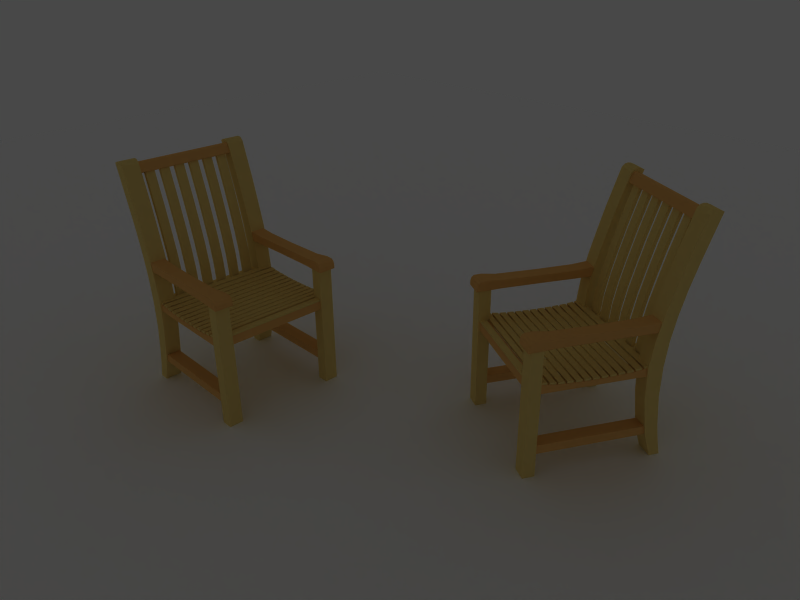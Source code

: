 # Source: silla_teca.blend  (saved by Blender 2.43.0; exported with 4.5.12 LTS)
import bpy
from mathutils import Matrix  # noqa: F401  (used for matrix-valued properties, if any)

bpy.ops.wm.read_factory_settings(use_empty=True)
scene = bpy.context.scene
scene.name = 'Scene'

# ---- collections
col_collection_1 = bpy.data.collections.new('Collection 1'); scene.collection.children.link(col_collection_1)

# ---- materials (node trees are filled in below, after node groups)
mat_theca = bpy.data.materials.new('theca')
mat_theca.alpha_threshold = 0.0
mat_theca.diffuse_color = (0.9473, 0.8142, 0.4302, 1.0)
mat_theca.roughness = 0.5
mat_theca.specular_intensity = 0.0
mat_theca.line_color = (0.0, 0.0, 0.0, 1.0)
mat_theca2 = bpy.data.materials.new('theca2')
mat_theca2.alpha_threshold = 0.0
mat_theca2.diffuse_color = (0.9545, 0.6885, 0.337, 1.0)
mat_theca2.roughness = 0.5
mat_theca2.specular_intensity = 0.0
mat_theca2.line_color = (0.0, 0.0, 0.0, 1.0)
mat_emit = bpy.data.materials.new('emit')
mat_emit.alpha_threshold = 0.0
mat_emit.diffuse_color = (1.0, 1.0, 1.0, 1.0)
mat_emit.roughness = 0.5
mat_emit.line_color = (0.0, 0.0, 0.0, 1.0)
mat_floor = bpy.data.materials.new('floor')
mat_floor.alpha_threshold = 0.0
mat_floor.diffuse_color = (1.0, 1.0, 1.0, 1.0)
mat_floor.roughness = 0.5
mat_floor.specular_intensity = 0.0
mat_floor.line_color = (0.0, 0.0, 0.0, 1.0)

# ---- node groups
ng_auto_smooth = bpy.data.node_groups.new('Auto Smooth', 'GeometryNodeTree')
_s = ng_auto_smooth.interface.new_socket(name='Geometry', in_out='OUTPUT', socket_type='NodeSocketGeometry')
_s = ng_auto_smooth.interface.new_socket(name='Geometry', in_out='INPUT', socket_type='NodeSocketGeometry')
_s = ng_auto_smooth.interface.new_socket(name='Angle', in_out='INPUT', socket_type='NodeSocketFloat')
_s.subtype = 'ANGLE'
_s.min_value = 0.0
_s.max_value = 3.142
ng_auto_smooth.is_modifier = True
_N = ng_auto_smooth.nodes; _L = ng_auto_smooth.links
n0 = _N.new('NodeGroupOutput'); n0.name = 'Group Output'; n0.location = (480, -100)
n1 = _N.new('NodeGroupInput'); n1.name = 'Group Input'; n1.location = (-420, -300)
n2 = _N.new('NodeGroupInput'); n2.name = 'Group Input.001'; n2.location = (-60, -100)
n3 = _N.new('GeometryNodeSetShadeSmooth'); n3.name = 'Set Shade Smooth'; n3.location = (120, -100)
n3.domain = 'EDGE'
n4 = _N.new('GeometryNodeSetShadeSmooth'); n4.name = 'Set Shade Smooth.001'; n4.location = (300, -100)
n5 = _N.new('GeometryNodeInputMeshEdgeAngle'); n5.name = 'Edge Angle'; n5.location = (-420, -220)
n6 = _N.new('GeometryNodeInputEdgeSmooth'); n6.name = 'Is Edge Smooth'; n6.location = (-60, -160)
n7 = _N.new('GeometryNodeInputShadeSmooth'); n7.name = 'Is Face Smooth'; n7.location = (-240, -340)
n8 = _N.new('FunctionNodeBooleanMath'); n8.name = 'Boolean Math'; n8.location = (-60, -220)
n9 = _N.new('FunctionNodeCompare'); n9.name = 'Compare'; n9.location = (-240, -180)
n9.operation = 'LESS_EQUAL'
_L.new(n5.outputs[0], n9.inputs[0])
_L.new(n4.outputs[0], n0.inputs[0])
_L.new(n1.outputs[1], n9.inputs[1])
_L.new(n9.outputs[0], n8.inputs[0])
_L.new(n7.outputs[0], n8.inputs[1])
_L.new(n2.outputs[0], n3.inputs[0])
_L.new(n6.outputs[0], n3.inputs[1])
_L.new(n3.outputs[0], n4.inputs[0])
_L.new(n8.outputs[0], n3.inputs[2])
n0.is_active_output = True

# ---- material node trees

# ---- world
world_world = bpy.data.worlds.new('World'); scene.world = world_world
world_world.color = (0.2827, 0.2827, 0.2827)
world_world.use_sun_shadow = False
world_world.sun_shadow_jitter_overblur = 0.0
world_world.cycles.sampling_method = 'MANUAL'
world_world.cycles.sample_map_resolution = 256

# ---- cameras
cam_camera = bpy.data.cameras.new('Camera')
cam_camera.passepartout_alpha = 0.2
cam_camera.clip_end = 100.0
cam_camera.lens = 35.0
cam_camera.ortho_scale = 7.314
cam_camera.show_passepartout = False
cam_camera.show_safe_areas = True
cam_camera.dof.focus_distance = 0.0
cam_camera.dof.aperture_fstop = 128.0

# ---- meshes
me_cube_008 = bpy.data.meshes.new('Cube.008')
me_cube_008.from_pydata([(0.1063, 0.4425, 0.2434), (0.1063, 0.4425, 0.2365), (0.08403, 0.4425, 0.2365), (0.08403, 0.4425, 0.2434), (0.1063, -0.02655, 0.2434), (0.1063, -0.02655, 0.2365), (0.08403, -0.02655, 0.2365), (0.08403, -0.02655, 0.2434), (0.04414, 0.4425, 0.2393), (0.04506, 0.4425, 0.2324), (0.02301, 0.4425, 0.2295), (0.02208, 0.4425, 0.2363), (0.04414, -0.02655, 0.2393), (0.04506, -0.02655, 0.2324), (0.02301, -0.02655, 0.2295), (0.02208, -0.02655, 0.2363), (-0.01344, 0.4425, 0.2337), (-0.0131, 0.4425, 0.2268), (-0.03533, 0.4425, 0.2257), (-0.03567, 0.4425, 0.2326), (-0.01344, -0.02655, 0.2337), (-0.0131, -0.02655, 0.2268), (-0.03533, -0.02655, 0.2257), (-0.03567, -0.02655, 0.2326), (-0.07023, 0.4425, 0.2315), (-0.07016, 0.4425, 0.2246), (-0.09241, 0.4425, 0.2244), (-0.09248, 0.4425, 0.2313), (-0.07023, -0.02655, 0.2315), (-0.07016, -0.02655, 0.2246), (-0.09241, -0.02655, 0.2244), (-0.09248, -0.02655, 0.2313), (-0.1271, 0.4425, 0.2312), (-0.1272, 0.4425, 0.2242), (-0.1494, 0.4425, 0.2245), (-0.1493, 0.4425, 0.2314), (-0.1271, -0.02655, 0.2312), (-0.1272, -0.02655, 0.2242), (-0.1494, -0.02655, 0.2245), (-0.1493, -0.02655, 0.2314), (-0.1839, 0.4425, 0.2325), (-0.1842, 0.4425, 0.2256), (-0.2065, 0.4425, 0.2267), (-0.2061, 0.4425, 0.2336), (-0.1839, -0.02655, 0.2325), (-0.1842, -0.02655, 0.2256), (-0.2065, -0.02655, 0.2267), (-0.2061, -0.02655, 0.2336), (-0.2406, 0.4425, 0.2361), (-0.2416, 0.4425, 0.2292), (-0.2636, 0.4425, 0.2321), (-0.2627, 0.4425, 0.239), (-0.2406, -0.02655, 0.2361), (-0.2416, -0.02655, 0.2292), (-0.2636, -0.02655, 0.2321), (-0.2627, -0.02655, 0.239), (0.01552, 0.4425, 0.2353), (0.01589, 0.4425, 0.2284), (-0.006328, 0.4425, 0.2272), (-0.006703, 0.4425, 0.2341), (0.01552, -0.02655, 0.2353), (0.01589, -0.02655, 0.2284), (-0.006328, -0.02655, 0.2272), (-0.006703, -0.02655, 0.2341), (-0.04178, 0.4425, 0.232), (-0.04167, 0.4425, 0.2251), (-0.06392, 0.4425, 0.2247), (-0.06404, 0.4425, 0.2317), (-0.04178, -0.02655, 0.232), (-0.04167, -0.02655, 0.2251), (-0.06392, -0.02655, 0.2247), (-0.06404, -0.02655, 0.2317), (-0.09866, 0.4425, 0.231), (-0.09866, 0.4425, 0.224), (-0.1209, 0.4425, 0.224), (-0.1209, 0.4425, 0.231), (-0.09866, -0.02655, 0.231), (-0.09866, -0.02655, 0.224), (-0.1209, -0.02655, 0.224), (-0.1209, -0.02655, 0.231), (-0.1555, 0.4425, 0.2315), (-0.1557, 0.4425, 0.2246), (-0.1779, 0.4425, 0.2251), (-0.1778, 0.4425, 0.2321), (-0.1555, -0.02655, 0.2315), (-0.1557, -0.02655, 0.2246), (-0.1779, -0.02655, 0.2251), (-0.1778, -0.02655, 0.2321), (-0.2124, 0.4425, 0.2339), (-0.2127, 0.4425, 0.227), (-0.235, 0.4425, 0.2281), (-0.2346, 0.4425, 0.2351), (-0.2124, -0.02655, 0.2339), (-0.2127, -0.02655, 0.227), (-0.235, -0.02655, 0.2281), (-0.2346, -0.02655, 0.2351), (0.07313, 0.4425, 0.2433), (0.07404, 0.4425, 0.2364), (0.05197, 0.4425, 0.2335), (0.05107, 0.4425, 0.2404), (0.07313, -0.02655, 0.2433), (0.07404, -0.02655, 0.2364), (0.05197, -0.02655, 0.2335), (0.05107, -0.02655, 0.2404), (-0.2691, 0.4425, 0.2399), (-0.27, 0.4425, 0.233), (-0.2921, 0.4425, 0.2359), (-0.2912, 0.4425, 0.2428), (-0.2691, -0.02655, 0.2399), (-0.27, -0.02655, 0.233), (-0.2921, -0.02655, 0.2359), (-0.2912, -0.02655, 0.2428), (-0.3107, 0.02298, 0.3919), (-0.3107, -0.02993, 0.3919), (0.1251, -0.03508, 0.372), (0.1251, 0.02813, 0.372), (-0.3073, 0.0229, 0.3554), (-0.3073, -0.02985, 0.3554), (0.1251, -0.03508, 0.3554), (0.1251, 0.02813, 0.3554), (-0.2455, 0.02192, 0.3866), (-0.1096, 0.02126, 0.3856), (0.03804, 0.02273, 0.3866), (0.08914, 0.02661, 0.3919), (0.1126, 0.02739, 0.3902), (0.121, 0.02783, 0.3843), (-0.2455, -0.02887, 0.3866), (-0.1096, -0.0282, 0.3856), (0.03804, -0.02968, 0.3866), (0.08914, -0.03355, 0.3919), (0.1126, -0.03434, 0.3902), (0.121, -0.03478, 0.3843), (-0.2455, 0.02192, 0.3554), (-0.1096, 0.02126, 0.3554), (0.03804, 0.02273, 0.3554), (0.08914, 0.02661, 0.3554), (0.1126, 0.02739, 0.3554), (0.121, 0.02783, 0.3554), (-0.2455, -0.02887, 0.3554), (-0.1096, -0.0282, 0.3554), (0.03804, -0.02968, 0.3554), (0.08914, -0.03355, 0.3554), (0.1126, -0.03434, 0.3554), (0.121, -0.03478, 0.3554), (0.1129, 0.02234, 0.3584), (0.1129, 0.02234, -0.1013), (0.07121, 0.02234, -0.1013), (0.07121, 0.02234, 0.3584), (0.1129, -0.02929, 0.3584), (0.1129, -0.02929, -0.1013), (0.07121, -0.02929, -0.1013), (0.07121, -0.02929, 0.3584), (-0.2927, 0.0207, 0.2359), (-0.2927, -0.02765, 0.2359), (0.07317, -0.02765, 0.2359), (0.07317, 0.0207, 0.2359), (-0.2927, 0.0207, 0.2047), (-0.2927, -0.02765, 0.2047), (0.07317, -0.02765, 0.2047), (0.07317, 0.0207, 0.2047), (-0.2318, 0.0207, 0.2278), (-0.1708, 0.0207, 0.2247), (-0.1098, 0.0207, 0.2238), (-0.0488, 0.0207, 0.2247), (0.01218, 0.0207, 0.2278), (-0.2318, -0.02765, 0.2278), (-0.1708, -0.02765, 0.2247), (-0.1098, -0.02765, 0.2238), (-0.0488, -0.02765, 0.2247), (0.01218, -0.02765, 0.2278), (-0.2318, 0.0207, 0.2047), (-0.1708, 0.0207, 0.2047), (-0.1098, 0.0207, 0.2047), (-0.0488, 0.0207, 0.2047), (0.01218, 0.0207, 0.2047), (-0.2318, -0.02765, 0.2047), (-0.1708, -0.02765, 0.2047), (-0.1098, -0.02765, 0.2047), (-0.0488, -0.02765, 0.2047), (0.01218, -0.02765, 0.2047), (-0.3038, 0.0207, 0.01557), (-0.3038, -0.02765, 0.01557), (0.07317, -0.02765, 0.01557), (0.07317, 0.0207, 0.01557), (-0.3038, 0.0207, -0.01557), (-0.3038, -0.02765, -0.01557), (0.07317, -0.02765, -0.01557), (0.07317, 0.0207, -0.01557), (-0.3043, -0.03291, -0.01637), (-0.3043, 0.02596, -0.01637), (-0.2991, -0.03271, 0.01499), (-0.2991, 0.02576, 0.01499), (-0.3444, 0.02576, 0.01618), (-0.3444, -0.03271, 0.01618), (-0.3492, 0.02596, -0.01462), (-0.3492, -0.03291, -0.01462), (-0.3659, -0.03345, -0.1013), (-0.3659, 0.0265, -0.1013), (-0.3302, 0.0265, -0.1013), (-0.3302, -0.03345, -0.1013), (-0.3573, 0.02624, -0.05906), (-0.3573, -0.03319, -0.05906), (-0.3177, -0.03319, -0.06163), (-0.3177, 0.02624, -0.06163), (-0.3325, -0.03271, 0.233), (-0.3325, 0.02576, 0.233), (-0.2797, 0.02576, 0.2354), (-0.2797, -0.03271, 0.2354), (-0.2905, -0.03329, 0.327), (-0.2905, 0.02634, 0.327), (-0.34, 0.02634, 0.3232), (-0.34, -0.03329, 0.3232), (-0.3744, -0.03439, 0.4924), (-0.3744, 0.02744, 0.4924), (-0.3324, 0.02746, 0.4994), (-0.3324, -0.0344, 0.4994), (-0.4014, -0.03527, 0.7207), (-0.4014, 0.02832, 0.7207), (-0.4402, 0.02832, 0.7052), (-0.4402, -0.03527, 0.7052), (-0.309, 0.0269, 0.4132), (-0.309, -0.03385, 0.4132), (-0.3544, 0.02689, 0.4081), (-0.3544, -0.03383, 0.4081), (-0.3584, 0.02805, 0.5882), (-0.3584, -0.035, 0.5882), (-0.3997, 0.02803, 0.5796), (-0.3997, -0.03498, 0.5796), (-0.4444, -0.03527, 0.7175), (-0.4444, 0.02832, 0.7175), (-0.4116, 0.02832, 0.7309), (-0.4116, -0.03527, 0.7309), (-0.4224, -0.03527, 0.7335), (-0.4224, 0.02832, 0.7335), (-0.4463, 0.02832, 0.7229), (-0.4463, -0.03527, 0.7229), (-0.4473, -0.03527, 0.7259), (-0.4473, 0.02832, 0.7259), (-0.4334, 0.02832, 0.7322), (-0.4334, -0.03527, 0.7322), (-0.3334, -0.03202, 0.1246), (-0.3334, 0.02507, 0.1246), (-0.2838, -0.03202, 0.1252), (-0.2838, 0.02507, 0.1252), (0.1212, -0.03674, 0.3576), (0.1127, -0.03624, 0.3576), (0.08927, -0.03535, 0.3576), (0.03815, -0.03098, 0.3576), (-0.1096, -0.0293, 0.3576), (-0.2456, -0.03005, 0.3576), (0.1212, 0.02979, 0.3576), (0.1127, 0.02929, 0.3576), (0.08927, 0.0284, 0.3576), (0.03815, 0.02403, 0.3576), (-0.1096, 0.02235, 0.3576), (-0.2456, 0.02311, 0.3576), (0.1194, -0.03662, 0.383), (0.112, -0.03618, 0.3882), (0.08931, -0.03535, 0.3897), (0.03827, -0.03098, 0.3844), (-0.1096, -0.0293, 0.3834), (-0.2457, -0.03005, 0.3844), (0.1194, 0.02967, 0.383), (0.112, 0.02923, 0.3882), (0.08931, 0.0284, 0.3897), (0.03827, 0.02403, 0.3844), (-0.1096, 0.02235, 0.3834), (-0.2457, 0.02311, 0.3844), (0.1234, 0.03046, 0.3572), (0.1234, -0.03741, 0.3572), (-0.3056, -0.03159, 0.3573), (-0.3056, 0.02464, 0.3573), (0.1224, 0.03084, 0.3716), (0.1224, -0.03779, 0.3716), (-0.309, -0.03152, 0.3902), (-0.309, 0.02457, 0.3902), (-0.309, 0.3914, 0.3902), (-0.309, 0.4475, 0.3902), (0.1224, 0.4537, 0.3716), (0.1224, 0.3851, 0.3716), (-0.3056, 0.3913, 0.3573), (-0.3056, 0.4475, 0.3573), (0.1234, 0.4534, 0.3572), (0.1234, 0.3855, 0.3572), (-0.2457, 0.3928, 0.3844), (-0.1096, 0.3936, 0.3834), (0.03827, 0.3919, 0.3844), (0.08931, 0.3875, 0.3897), (0.112, 0.3867, 0.3882), (0.1194, 0.3863, 0.383), (-0.2457, 0.446, 0.3844), (-0.1096, 0.4452, 0.3834), (0.03827, 0.4469, 0.3844), (0.08931, 0.4513, 0.3897), (0.112, 0.4521, 0.3882), (0.1194, 0.4526, 0.383), (-0.2456, 0.3928, 0.3576), (-0.1096, 0.3936, 0.3576), (0.03815, 0.3919, 0.3576), (0.08927, 0.3875, 0.3576), (0.1127, 0.3867, 0.3576), (0.1212, 0.3862, 0.3576), (-0.2456, 0.446, 0.3576), (-0.1096, 0.4452, 0.3576), (0.03815, 0.4469, 0.3576), (0.08927, 0.4513, 0.3576), (0.1127, 0.4522, 0.3576), (0.1212, 0.4527, 0.3576), (-0.2838, 0.3909, 0.1252), (-0.2838, 0.448, 0.1252), (-0.3334, 0.3909, 0.1246), (-0.3334, 0.448, 0.1246), (-0.4334, 0.4512, 0.7322), (-0.4334, 0.3876, 0.7322), (-0.4473, 0.3876, 0.7259), (-0.4473, 0.4512, 0.7259), (-0.4463, 0.4512, 0.7229), (-0.4463, 0.3876, 0.7229), (-0.4224, 0.3876, 0.7335), (-0.4224, 0.4512, 0.7335), (-0.4116, 0.4512, 0.7309), (-0.4116, 0.3876, 0.7309), (-0.4444, 0.3876, 0.7175), (-0.4444, 0.4512, 0.7175), (-0.3997, 0.4509, 0.5796), (-0.3997, 0.3879, 0.5796), (-0.3584, 0.4509, 0.5882), (-0.3584, 0.3879, 0.5882), (-0.3544, 0.4498, 0.4081), (-0.3544, 0.3891, 0.4081), (-0.309, 0.4498, 0.4132), (-0.309, 0.389, 0.4132), (-0.4402, 0.4512, 0.7052), (-0.4402, 0.3876, 0.7052), (-0.4014, 0.3876, 0.7207), (-0.4014, 0.4512, 0.7207), (-0.3324, 0.4503, 0.4994), (-0.3324, 0.3885, 0.4994), (-0.3744, 0.3885, 0.4924), (-0.3744, 0.4503, 0.4924), (-0.34, 0.4492, 0.3232), (-0.34, 0.3896, 0.3232), (-0.2905, 0.3896, 0.327), (-0.2905, 0.4492, 0.327), (-0.2797, 0.4486, 0.2354), (-0.2797, 0.3902, 0.2354), (-0.3325, 0.3902, 0.233), (-0.3325, 0.4486, 0.233), (-0.3177, 0.3897, -0.06163), (-0.3177, 0.4491, -0.06163), (-0.3573, 0.4491, -0.05906), (-0.3573, 0.3897, -0.05906), (-0.3302, 0.4494, -0.1013), (-0.3302, 0.3894, -0.1013), (-0.3659, 0.3894, -0.1013), (-0.3659, 0.4494, -0.1013), (-0.3492, 0.4488, -0.01462), (-0.3492, 0.39, -0.01462), (-0.3444, 0.4486, 0.01618), (-0.3444, 0.3902, 0.01618), (-0.2991, 0.3902, 0.01499), (-0.2991, 0.4487, 0.01499), (-0.3043, 0.39, -0.01637), (-0.3043, 0.4488, -0.01637), (0.07317, 0.3952, -0.01557), (0.07317, 0.4436, -0.01557), (-0.3038, 0.4436, -0.01557), (-0.3038, 0.3952, -0.01557), (0.07317, 0.3952, 0.01557), (0.07317, 0.4436, 0.01557), (-0.3038, 0.4436, 0.01557), (-0.3038, 0.3952, 0.01557), (0.01218, 0.4436, 0.2047), (-0.0488, 0.4436, 0.2047), (-0.1098, 0.4436, 0.2047), (-0.1708, 0.4436, 0.2047), (-0.2318, 0.4436, 0.2047), (0.01218, 0.3952, 0.2047), (-0.0488, 0.3952, 0.2047), (-0.1098, 0.3952, 0.2047), (-0.1708, 0.3952, 0.2047), (-0.2318, 0.3952, 0.2047), (0.01218, 0.4436, 0.2278), (-0.0488, 0.4436, 0.2247), (-0.1098, 0.4436, 0.2238), (-0.1708, 0.4436, 0.2247), (-0.2318, 0.4436, 0.2278), (0.01218, 0.3952, 0.2278), (-0.0488, 0.3952, 0.2247), (-0.1098, 0.3952, 0.2238), (-0.1708, 0.3952, 0.2247), (-0.2318, 0.3952, 0.2278), (0.07317, 0.3952, 0.2047), (0.07317, 0.4436, 0.2047), (-0.2927, 0.4436, 0.2047), (-0.2927, 0.3952, 0.2047), (0.07317, 0.3952, 0.2359), (0.07317, 0.4436, 0.2359), (-0.2927, 0.4436, 0.2359), (-0.2927, 0.3952, 0.2359), (0.07121, 0.4452, 0.3584), (0.07121, 0.4452, -0.1013), (0.1129, 0.4452, -0.1013), (0.1129, 0.4452, 0.3584), (0.07121, 0.3936, 0.3584), (0.07121, 0.3936, -0.1013), (0.1129, 0.3936, -0.1013), (0.1129, 0.3936, 0.3584), (0.121, 0.4507, 0.3554), (0.1126, 0.4503, 0.3554), (0.08914, 0.4495, 0.3554), (0.03804, 0.4456, 0.3554), (-0.1096, 0.4441, 0.3554), (-0.2455, 0.4448, 0.3554), (0.121, 0.3881, 0.3554), (0.1126, 0.3886, 0.3554), (0.08914, 0.3893, 0.3554), (0.03804, 0.3932, 0.3554), (-0.1096, 0.3947, 0.3554), (-0.2455, 0.394, 0.3554), (0.121, 0.4507, 0.3843), (0.1126, 0.4503, 0.3902), (0.08914, 0.4495, 0.3919), (0.03804, 0.4456, 0.3866), (-0.1096, 0.4441, 0.3856), (-0.2455, 0.4448, 0.3866), (0.121, 0.3881, 0.3843), (0.1126, 0.3886, 0.3902), (0.08914, 0.3893, 0.3919), (0.03804, 0.3932, 0.3866), (-0.1096, 0.3947, 0.3856), (-0.2455, 0.394, 0.3866), (0.1251, 0.3878, 0.3554), (0.1251, 0.451, 0.3554), (-0.3073, 0.4458, 0.3554), (-0.3073, 0.393, 0.3554), (0.1251, 0.3878, 0.372), (0.1251, 0.451, 0.372), (-0.3107, 0.4459, 0.3919), (-0.3107, 0.393, 0.3919), (0.07449, 0.3999, 0.2359), (0.07449, 0.3999, 0.2041), (0.07449, 0.01603, 0.2041), (0.07449, 0.01603, 0.2359), (0.1062, 0.3999, 0.2359), (0.1062, 0.3999, 0.2041), (0.1062, 0.01603, 0.2041), (0.1062, 0.01603, 0.2359), (-0.2937, 0.01603, 0.2359), (-0.2937, 0.01603, 0.2041), (-0.2937, 0.3999, 0.2041), (-0.2937, 0.3999, 0.2359), (-0.3254, 0.01603, 0.2359), (-0.3254, 0.01603, 0.2041), (-0.3254, 0.3999, 0.2041), (-0.3254, 0.3999, 0.2359), (-0.4359, 0.3999, 0.7065), (-0.4252, 0.3999, 0.6767), (-0.4252, 0.01603, 0.6767), (-0.4359, 0.01603, 0.7065), (-0.4061, 0.3999, 0.7173), (-0.3953, 0.3999, 0.6875), (-0.3953, 0.01603, 0.6875), (-0.4061, 0.01603, 0.7173), (-0.41, 0.01603, 0.721), (-0.41, 0.3999, 0.721), (-0.4353, 0.01603, 0.7119), (-0.4353, 0.3999, 0.7119), (-0.433, 0.3999, 0.7155), (-0.433, 0.01603, 0.7155), (-0.4141, 0.3999, 0.7223), (-0.4141, 0.01603, 0.7223), (-0.4184, 0.01603, 0.7222), (-0.4184, 0.3999, 0.7222), (-0.4296, 0.01603, 0.7181), (-0.4296, 0.3999, 0.7181), (-0.3657, 0.04721, 0.5638), (-0.3227, 0.04721, 0.3989), (-0.4035, 0.04721, 0.6888), (-0.343, 0.04721, 0.4801), (-0.307, 0.04721, 0.3176), (-0.2986, 0.04721, 0.2315), (-0.3791, 0.04721, 0.5625), (-0.4169, 0.04721, 0.6874), (-0.3564, 0.04721, 0.4787), (-0.3361, 0.04721, 0.3975), (-0.3204, 0.04721, 0.3163), (-0.312, 0.04721, 0.2302), (-0.312, 0.08197, 0.2302), (-0.3204, 0.08197, 0.3163), (-0.3361, 0.08197, 0.3975), (-0.3564, 0.08197, 0.4787), (-0.4169, 0.08197, 0.6874), (-0.3791, 0.08197, 0.5625), (-0.2986, 0.08197, 0.2315), (-0.307, 0.08197, 0.3176), (-0.343, 0.08197, 0.4801), (-0.4035, 0.08197, 0.6888), (-0.3227, 0.08197, 0.3989), (-0.3657, 0.08197, 0.5638), (-0.3657, 0.1397, 0.5638), (-0.3227, 0.1397, 0.3989), (-0.4035, 0.1397, 0.6888), (-0.343, 0.1397, 0.4801), (-0.307, 0.1397, 0.3176), (-0.2986, 0.1397, 0.2315), (-0.3791, 0.1397, 0.5625), (-0.4169, 0.1397, 0.6874), (-0.3564, 0.1397, 0.4787), (-0.3361, 0.1397, 0.3975), (-0.3204, 0.1397, 0.3163), (-0.312, 0.1397, 0.2302), (-0.312, 0.1049, 0.2302), (-0.3204, 0.1049, 0.3163), (-0.3361, 0.1049, 0.3975), (-0.3564, 0.1049, 0.4787), (-0.4169, 0.1049, 0.6874), (-0.3791, 0.1049, 0.5625), (-0.2986, 0.1049, 0.2315), (-0.307, 0.1049, 0.3176), (-0.343, 0.1049, 0.4801), (-0.4035, 0.1049, 0.6888), (-0.3227, 0.1049, 0.3989), (-0.3657, 0.1049, 0.5638), (-0.3657, 0.1626, 0.5638), (-0.3227, 0.1626, 0.3989), (-0.4035, 0.1626, 0.6888), (-0.343, 0.1626, 0.4801), (-0.307, 0.1626, 0.3176), (-0.2986, 0.1626, 0.2315), (-0.3791, 0.1626, 0.5625), (-0.4169, 0.1626, 0.6874), (-0.3564, 0.1626, 0.4787), (-0.3361, 0.1626, 0.3975), (-0.3204, 0.1626, 0.3163), (-0.312, 0.1626, 0.2302), (-0.312, 0.1974, 0.2302), (-0.3204, 0.1974, 0.3163), (-0.3361, 0.1974, 0.3975), (-0.3564, 0.1974, 0.4787), (-0.4169, 0.1974, 0.6874), (-0.3791, 0.1974, 0.5625), (-0.2986, 0.1974, 0.2315), (-0.307, 0.1974, 0.3176), (-0.343, 0.1974, 0.4801), (-0.4035, 0.1974, 0.6888), (-0.3227, 0.1974, 0.3989), (-0.3657, 0.1974, 0.5638), (-0.3657, 0.2551, 0.5638), (-0.3227, 0.2551, 0.3989), (-0.4035, 0.2551, 0.6888), (-0.343, 0.2551, 0.4801), (-0.307, 0.2551, 0.3176), (-0.2986, 0.2551, 0.2315), (-0.3791, 0.2551, 0.5625), (-0.4169, 0.2551, 0.6874), (-0.3564, 0.2551, 0.4787), (-0.3361, 0.2551, 0.3975), (-0.3204, 0.2551, 0.3163), (-0.312, 0.2551, 0.2302), (-0.312, 0.2204, 0.2302), (-0.3204, 0.2204, 0.3163), (-0.3361, 0.2204, 0.3975), (-0.3564, 0.2204, 0.4787), (-0.4169, 0.2204, 0.6874), (-0.3791, 0.2204, 0.5625), (-0.2986, 0.2204, 0.2315), (-0.307, 0.2204, 0.3176), (-0.343, 0.2204, 0.4801), (-0.4035, 0.2204, 0.6888), (-0.3227, 0.2204, 0.3989), (-0.3657, 0.2204, 0.5638), (-0.3657, 0.2781, 0.5638), (-0.3227, 0.2781, 0.3989), (-0.4035, 0.2781, 0.6888), (-0.343, 0.2781, 0.4801), (-0.307, 0.2781, 0.3176), (-0.2986, 0.2781, 0.2315), (-0.3791, 0.2781, 0.5625), (-0.4169, 0.2781, 0.6874), (-0.3564, 0.2781, 0.4787), (-0.3361, 0.2781, 0.3975), (-0.3204, 0.2781, 0.3163), (-0.312, 0.2781, 0.2302), (-0.312, 0.3128, 0.2302), (-0.3204, 0.3128, 0.3163), (-0.3361, 0.3128, 0.3975), (-0.3564, 0.3128, 0.4787), (-0.4169, 0.3128, 0.6874), (-0.3791, 0.3128, 0.5625), (-0.2986, 0.3128, 0.2315), (-0.307, 0.3128, 0.3176), (-0.343, 0.3128, 0.4801), (-0.4035, 0.3128, 0.6888), (-0.3227, 0.3128, 0.3989), (-0.3657, 0.3128, 0.5638), (-0.3657, 0.3706, 0.5638), (-0.3227, 0.3706, 0.3989), (-0.4035, 0.3706, 0.6888), (-0.343, 0.3706, 0.4801), (-0.307, 0.3706, 0.3176), (-0.2986, 0.3706, 0.2315), (-0.3791, 0.3706, 0.5625), (-0.4169, 0.3706, 0.6874), (-0.3564, 0.3706, 0.4787), (-0.3361, 0.3706, 0.3975), (-0.3204, 0.3706, 0.3163), (-0.312, 0.3706, 0.2302), (-0.312, 0.3358, 0.2302), (-0.3204, 0.3358, 0.3163), (-0.3361, 0.3358, 0.3975), (-0.3564, 0.3358, 0.4787), (-0.4169, 0.3358, 0.6874), (-0.3791, 0.3358, 0.5625), (-0.2986, 0.3358, 0.2315), (-0.307, 0.3358, 0.3176), (-0.343, 0.3358, 0.4801), (-0.4035, 0.3358, 0.6888), (-0.3227, 0.3358, 0.3989), (-0.3657, 0.3358, 0.5638)], [], [(0, 1, 2, 3), (4, 7, 6, 5), (0, 4, 5, 1), (1, 5, 6, 2), (2, 6, 7, 3), (4, 0, 3, 7), (8, 9, 10, 11), (12, 15, 14, 13), (8, 12, 13, 9), (9, 13, 14, 10), (10, 14, 15, 11), (12, 8, 11, 15), (16, 17, 18, 19), (20, 23, 22, 21), (16, 20, 21, 17), (17, 21, 22, 18), (18, 22, 23, 19), (20, 16, 19, 23), (24, 25, 26, 27), (28, 31, 30, 29), (24, 28, 29, 25), (25, 29, 30, 26), (26, 30, 31, 27), (28, 24, 27, 31), (32, 33, 34, 35), (36, 39, 38, 37), (32, 36, 37, 33), (33, 37, 38, 34), (34, 38, 39, 35), (36, 32, 35, 39), (40, 41, 42, 43), (44, 47, 46, 45), (40, 44, 45, 41), (41, 45, 46, 42), (42, 46, 47, 43), (44, 40, 43, 47), (48, 49, 50, 51), (52, 55, 54, 53), (48, 52, 53, 49), (49, 53, 54, 50), (50, 54, 55, 51), (52, 48, 51, 55), (56, 57, 58, 59), (60, 63, 62, 61), (56, 60, 61, 57), (57, 61, 62, 58), (58, 62, 63, 59), (60, 56, 59, 63), (64, 65, 66, 67), (68, 71, 70, 69), (64, 68, 69, 65), (65, 69, 70, 66), (66, 70, 71, 67), (68, 64, 67, 71), (72, 73, 74, 75), (76, 79, 78, 77), (72, 76, 77, 73), (73, 77, 78, 74), (74, 78, 79, 75), (76, 72, 75, 79), (80, 81, 82, 83), (84, 87, 86, 85), (80, 84, 85, 81), (81, 85, 86, 82), (82, 86, 87, 83), (84, 80, 83, 87), (88, 89, 90, 91), (92, 95, 94, 93), (88, 92, 93, 89), (89, 93, 94, 90), (90, 94, 95, 91), (92, 88, 91, 95), (96, 97, 98, 99), (100, 103, 102, 101), (96, 100, 101, 97), (97, 101, 102, 98), (98, 102, 103, 99), (100, 96, 99, 103), (104, 105, 106, 107), (108, 111, 110, 109), (104, 108, 109, 105), (105, 109, 110, 106), (106, 110, 111, 107), (108, 104, 107, 111), (144, 145, 146, 147), (148, 151, 150, 149), (144, 148, 149, 145), (145, 149, 150, 146), (146, 150, 151, 147), (148, 144, 147, 151), (159, 155, 154, 158), (152, 160, 170, 156), (160, 161, 171, 170), (161, 162, 172, 171), (162, 163, 173, 172), (163, 164, 174, 173), (164, 155, 159, 174), (154, 169, 179, 158), (169, 168, 178, 179), (168, 167, 177, 178), (167, 166, 176, 177), (166, 165, 175, 176), (165, 153, 157, 175), (155, 164, 169, 154), (164, 163, 168, 169), (163, 162, 167, 168), (162, 161, 166, 167), (161, 160, 165, 166), (160, 152, 153, 165), (156, 170, 175, 157), (170, 171, 176, 175), (171, 172, 177, 176), (172, 173, 178, 177), (173, 174, 179, 178), (174, 159, 158, 179), (184, 180, 183, 187), (186, 182, 181, 185), (187, 183, 182, 186), (183, 180, 181, 182), (185, 184, 187, 186), (191, 189, 194, 192), (188, 190, 193, 195), (195, 193, 192, 194), (198, 199, 196, 197), (194, 200, 201, 195), (200, 197, 196, 201), (202, 188, 195, 201), (201, 196, 199, 202), (189, 203, 200, 194), (203, 198, 197, 200), (188, 202, 203, 189), (202, 199, 198, 203), (207, 206, 209, 208), (206, 205, 210, 209), (204, 207, 208, 211), (205, 204, 211, 210), (211, 223, 222, 210), (223, 212, 213, 222), (208, 221, 223, 211), (221, 215, 212, 223), (210, 222, 220, 209), (222, 213, 214, 220), (209, 220, 221, 208), (220, 214, 215, 221), (214, 224, 225, 215), (224, 217, 216, 225), (213, 226, 224, 214), (226, 218, 217, 224), (215, 225, 227, 212), (225, 216, 219, 227), (212, 227, 226, 213), (227, 219, 218, 226), (188, 189, 191, 190), (218, 219, 228, 229), (219, 216, 231, 228), (217, 218, 229, 230), (216, 217, 230, 231), (231, 230, 233, 232), (230, 229, 234, 233), (228, 231, 232, 235), (229, 228, 235, 234), (234, 235, 236, 237), (235, 232, 239, 236), (233, 234, 237, 238), (232, 233, 238, 239), (239, 238, 237, 236), (193, 240, 241, 192), (240, 204, 205, 241), (190, 242, 240, 193), (242, 207, 204, 240), (192, 241, 243, 191), (241, 205, 206, 243), (191, 243, 242, 190), (243, 206, 207, 242), (115, 114, 118, 119), (125, 131, 114, 115), (124, 130, 131, 125), (123, 129, 130, 124), (122, 128, 129, 123), (121, 127, 128, 122), (120, 126, 127, 121), (112, 113, 126, 120), (132, 138, 117, 116), (133, 139, 138, 132), (134, 140, 139, 133), (135, 141, 140, 134), (136, 142, 141, 135), (137, 143, 142, 136), (119, 118, 143, 137), (143, 118, 269, 244), (142, 143, 244, 245), (141, 142, 245, 246), (140, 141, 246, 247), (139, 140, 247, 248), (138, 139, 248, 249), (117, 138, 249, 270), (119, 137, 250, 268), (137, 136, 251, 250), (136, 135, 252, 251), (135, 134, 253, 252), (134, 133, 254, 253), (133, 132, 255, 254), (132, 116, 271, 255), (114, 131, 256, 273), (131, 130, 257, 256), (130, 129, 258, 257), (129, 128, 259, 258), (128, 127, 260, 259), (127, 126, 261, 260), (126, 113, 274, 261), (125, 115, 272, 262), (124, 125, 262, 263), (123, 124, 263, 264), (122, 123, 264, 265), (121, 122, 265, 266), (120, 121, 266, 267), (112, 120, 267, 275), (118, 114, 273, 269), (115, 119, 268, 272), (113, 117, 270, 274), (116, 112, 275, 271), (275, 267, 255, 271), (267, 266, 254, 255), (266, 265, 253, 254), (265, 264, 252, 253), (264, 263, 251, 252), (263, 262, 250, 251), (262, 272, 268, 250), (273, 256, 244, 269), (256, 257, 245, 244), (257, 258, 246, 245), (258, 259, 247, 246), (259, 260, 248, 247), (260, 261, 249, 248), (261, 274, 270, 249), (290, 302, 281, 277), (291, 303, 302, 290), (292, 304, 303, 291), (293, 305, 304, 292), (294, 306, 305, 293), (295, 307, 306, 294), (278, 282, 307, 295), (289, 301, 283, 279), (288, 300, 301, 289), (287, 299, 300, 288), (286, 298, 299, 287), (285, 297, 298, 286), (284, 296, 297, 285), (276, 280, 296, 284), (435, 280, 276, 439), (438, 277, 281, 434), (436, 279, 283, 432), (433, 282, 278, 437), (439, 276, 284, 431), (431, 284, 285, 430), (430, 285, 286, 429), (429, 286, 287, 428), (428, 287, 288, 427), (427, 288, 289, 426), (426, 289, 279, 436), (425, 290, 277, 438), (424, 291, 290, 425), (423, 292, 291, 424), (422, 293, 292, 423), (421, 294, 293, 422), (420, 295, 294, 421), (437, 278, 295, 420), (419, 296, 280, 435), (418, 297, 296, 419), (417, 298, 297, 418), (416, 299, 298, 417), (415, 300, 299, 416), (414, 301, 300, 415), (432, 283, 301, 414), (434, 281, 302, 413), (413, 302, 303, 412), (412, 303, 304, 411), (411, 304, 305, 410), (410, 305, 306, 409), (409, 306, 307, 408), (408, 307, 282, 433), (432, 414, 408, 433), (414, 415, 409, 408), (415, 416, 410, 409), (416, 417, 411, 410), (417, 418, 412, 411), (418, 419, 413, 412), (419, 435, 434, 413), (439, 431, 425, 438), (431, 430, 424, 425), (430, 429, 423, 424), (429, 428, 422, 423), (428, 427, 421, 422), (427, 426, 420, 421), (426, 436, 437, 420), (436, 432, 433, 437), (308, 309, 344, 345), (360, 361, 309, 308), (310, 308, 345, 346), (359, 360, 308, 310), (309, 311, 347, 344), (361, 358, 311, 309), (311, 310, 346, 347), (358, 359, 310, 311), (312, 315, 314, 313), (319, 312, 313, 318), (318, 313, 314, 317), (316, 315, 312, 319), (317, 314, 315, 316), (322, 317, 316, 323), (323, 316, 319, 320), (321, 318, 317, 322), (320, 319, 318, 321), (335, 320, 321, 334), (334, 321, 322, 333), (332, 323, 320, 335), (333, 322, 323, 332), (363, 361, 360, 362), (324, 325, 333, 332), (339, 338, 325, 324), (326, 324, 332, 335), (336, 339, 324, 326), (325, 327, 334, 333), (338, 337, 327, 325), (327, 326, 335, 334), (337, 336, 326, 327), (331, 330, 336, 337), (342, 343, 330, 331), (329, 331, 337, 338), (341, 342, 331, 329), (330, 328, 339, 336), (343, 340, 328, 330), (328, 329, 338, 339), (340, 341, 329, 328), (346, 341, 340, 347), (347, 340, 343, 344), (345, 342, 341, 346), (344, 343, 342, 345), (349, 348, 353, 352), (363, 362, 348, 349), (348, 351, 354, 353), (362, 357, 351, 348), (350, 349, 352, 355), (349, 350, 356, 363), (351, 350, 355, 354), (357, 356, 350, 351), (353, 354, 355, 352), (356, 357, 359, 358), (363, 356, 358, 361), (360, 359, 357, 362), (366, 365, 364, 367), (368, 369, 370, 371), (364, 365, 369, 368), (365, 366, 370, 369), (367, 364, 368, 371), (377, 372, 393, 392), (378, 373, 372, 377), (379, 374, 373, 378), (380, 375, 374, 379), (381, 376, 375, 380), (395, 394, 376, 381), (391, 386, 398, 399), (390, 385, 386, 391), (389, 384, 385, 390), (388, 383, 384, 389), (387, 382, 383, 388), (396, 397, 382, 387), (386, 376, 394, 398), (385, 375, 376, 386), (384, 374, 375, 385), (383, 373, 374, 384), (382, 372, 373, 383), (397, 393, 372, 382), (387, 377, 392, 396), (388, 378, 377, 387), (389, 379, 378, 388), (390, 380, 379, 389), (391, 381, 380, 390), (399, 395, 381, 391), (392, 393, 397, 396), (403, 400, 404, 407), (405, 404, 400, 401), (406, 405, 401, 402), (407, 406, 402, 403), (403, 402, 401, 400), (407, 404, 405, 406), (442, 443, 440, 441), (444, 447, 446, 445), (440, 444, 445, 441), (441, 445, 446, 442), (442, 446, 447, 443), (443, 447, 444, 440), (452, 448, 451, 455), (453, 449, 448, 452), (454, 450, 449, 453), (455, 451, 450, 454), (451, 448, 449, 450), (453, 452, 455, 454), (458, 459, 456, 457), (460, 463, 462, 461), (456, 460, 461, 457), (457, 461, 462, 458), (458, 462, 463, 459), (459, 463, 464, 466), (460, 456, 467, 465), (463, 460, 465, 464), (456, 459, 466, 467), (467, 466, 469, 468), (464, 465, 470, 471), (465, 467, 468, 470), (466, 464, 471, 469), (469, 471, 472, 474), (470, 468, 475, 473), (471, 470, 473, 472), (468, 469, 474, 475), (474, 472, 473, 475), (476, 478, 483, 482), (476, 479, 484, 482), (477, 479, 484, 485), (477, 480, 486, 485), (480, 481, 487, 486), (486, 487, 488, 489), (487, 481, 494, 488), (485, 486, 489, 490), (485, 484, 491, 490), (482, 484, 491, 493), (482, 483, 492, 493), (483, 478, 497, 492), (481, 480, 495, 494), (480, 477, 498, 495), (479, 477, 498, 496), (479, 476, 499, 496), (478, 476, 499, 497), (492, 497, 499, 493), (491, 496, 499, 493), (491, 496, 498, 490), (489, 495, 498, 490), (488, 494, 495, 489), (511, 505, 504, 510), (510, 504, 501, 509), (508, 503, 501, 509), (508, 503, 500, 506), (507, 502, 500, 506), (521, 523, 500, 502), (520, 523, 500, 503), (520, 522, 501, 503), (519, 522, 501, 504), (518, 519, 504, 505), (516, 521, 502, 507), (517, 516, 507, 506), (517, 515, 508, 506), (514, 515, 508, 509), (514, 513, 510, 509), (512, 518, 505, 511), (513, 512, 511, 510), (519, 518, 512, 513), (522, 519, 513, 514), (522, 520, 515, 514), (523, 520, 515, 517), (523, 521, 516, 517), (524, 526, 531, 530), (524, 527, 532, 530), (525, 527, 532, 533), (525, 528, 534, 533), (528, 529, 535, 534), (534, 535, 536, 537), (535, 529, 542, 536), (533, 534, 537, 538), (533, 532, 539, 538), (530, 532, 539, 541), (530, 531, 540, 541), (531, 526, 545, 540), (529, 528, 543, 542), (528, 525, 546, 543), (527, 525, 546, 544), (527, 524, 547, 544), (526, 524, 547, 545), (540, 545, 547, 541), (539, 544, 547, 541), (539, 544, 546, 538), (537, 543, 546, 538), (536, 542, 543, 537), (559, 553, 552, 558), (558, 552, 549, 557), (556, 551, 549, 557), (556, 551, 548, 554), (555, 550, 548, 554), (569, 571, 548, 550), (568, 571, 548, 551), (568, 570, 549, 551), (567, 570, 549, 552), (566, 567, 552, 553), (564, 569, 550, 555), (565, 564, 555, 554), (565, 563, 556, 554), (562, 563, 556, 557), (562, 561, 558, 557), (560, 566, 553, 559), (561, 560, 559, 558), (567, 566, 560, 561), (570, 567, 561, 562), (570, 568, 563, 562), (571, 568, 563, 565), (571, 569, 564, 565), (572, 574, 579, 578), (572, 575, 580, 578), (573, 575, 580, 581), (573, 576, 582, 581), (576, 577, 583, 582), (582, 583, 584, 585), (583, 577, 590, 584), (581, 582, 585, 586), (581, 580, 587, 586), (578, 580, 587, 589), (578, 579, 588, 589), (579, 574, 593, 588), (577, 576, 591, 590), (576, 573, 594, 591), (575, 573, 594, 592), (575, 572, 595, 592), (574, 572, 595, 593), (588, 593, 595, 589), (587, 592, 595, 589), (587, 592, 594, 586), (585, 591, 594, 586), (584, 590, 591, 585), (607, 601, 600, 606), (606, 600, 597, 605), (604, 599, 597, 605), (604, 599, 596, 602), (603, 598, 596, 602), (617, 619, 596, 598), (616, 619, 596, 599), (616, 618, 597, 599), (615, 618, 597, 600), (614, 615, 600, 601), (612, 617, 598, 603), (613, 612, 603, 602), (613, 611, 604, 602), (610, 611, 604, 605), (610, 609, 606, 605), (608, 614, 601, 607), (609, 608, 607, 606), (615, 614, 608, 609), (618, 615, 609, 610), (618, 616, 611, 610), (619, 616, 611, 613), (619, 617, 612, 613)])
me_cube_008.polygons.foreach_set('use_smooth', [0, 0, 0, 0, 0, 0, 0, 0, 0, 0, 0, 0, 0, 0, 0, 0, 0, 0, 0, 0, 0, 0, 0, 0, 0, 0, 0, 0, 0, 0, 0, 0, 0, 0, 0, 0, 0, 0, 0, 0, 0, 0, 0, 0, 0, 0, 0, 0, 0, 0, 0, 0, 0, 0, 0, 0, 0, 0, 0, 0, 0, 0, 0, 0, 0, 0, 0, 0, 0, 0, 0, 0, 0, 0, 0, 0, 0, 0, 0, 0, 0, 0, 0, 0, 0, 0, 0, 0, 0, 0, 0, 0, 0, 0, 0, 0, 0, 0, 0, 0, 0, 0, 0, 0, 0, 0, 0, 0, 0, 0, 0, 0, 0, 0, 0, 0, 0, 0, 0, 0, 0, 0, 0, 0, 0, 0, 0, 0, 0, 0, 0, 0, 0, 0, 0, 0, 0, 0, 0, 0, 0, 0, 0, 0, 0, 0, 0, 0, 0, 0, 0, 0, 0, 0, 0, 0, 1, 1, 0, 0, 0, 0, 0, 0, 1, 1, 0, 0, 0, 0, 0, 0, 0, 0, 1, 1, 1, 1, 0, 0, 0, 0, 0, 0, 0, 0, 0, 0, 0, 0, 0, 0, 0, 0, 0, 0, 0, 0, 0, 0, 0, 0, 0, 0, 0, 0, 0, 0, 0, 0, 0, 0, 0, 0, 0, 0, 0, 0, 0, 0, 0, 0, 0, 0, 0, 0, 0, 0, 0, 0, 0, 0, 0, 0, 0, 0, 0, 0, 0, 0, 0, 0, 0, 0, 0, 0, 0, 0, 0, 0, 0, 0, 0, 0, 0, 0, 0, 0, 0, 0, 0, 0, 0, 0, 0, 0, 0, 0, 0, 0, 0, 0, 0, 0, 0, 0, 0, 0, 0, 0, 0, 0, 0, 0, 0, 0, 0, 0, 0, 0, 0, 0, 1, 1, 1, 1, 0, 0, 0, 0, 0, 0, 0, 0, 1, 1, 0, 0, 0, 0, 0, 0, 1, 1, 0, 0, 0, 0, 0, 0, 0, 0, 0, 0, 0, 0, 0, 0, 0, 0, 0, 0, 0, 0, 0, 0, 0, 0, 0, 0, 0, 0, 0, 0, 0, 0, 0, 0, 0, 0, 0, 0, 0, 0, 0, 0, 0, 0, 0, 0, 0, 0, 0, 0, 0, 0, 0, 0, 0, 0, 0, 0, 0, 0, 0, 0, 0, 0, 0, 0, 0, 0, 0, 0, 0, 0, 0, 0, 0, 0, 0, 0, 0, 0, 0, 0, 0, 0, 0, 0, 0, 0, 0, 1, 1, 1, 1, 1, 1, 1, 1, 1, 1, 1, 1, 1, 0, 0, 0, 0, 0, 0, 0, 0, 0, 0, 0, 0, 0, 0, 0, 0, 0, 0, 0, 0, 0, 0, 0, 0, 0, 0, 0, 0, 0, 0, 0, 0, 0, 0, 0, 0, 0, 0, 0, 0, 0, 0, 0, 0, 0, 0, 0, 0, 0, 0, 0, 0, 0, 0, 0, 0, 0, 0, 0, 0, 0, 0, 0, 0, 0, 0, 0, 0, 0, 0, 0, 0, 0, 0, 0, 0, 0, 0, 0, 0, 0, 0, 0, 0, 0, 0, 0, 0, 0, 0, 0, 0, 0, 0, 0, 0, 0, 0, 0, 0, 0, 0, 0, 0, 0, 0, 0, 0, 0, 0, 0, 0, 0, 0, 0, 0, 0, 0, 0, 0, 0, 0, 0, 0, 0, 0, 0, 0, 0, 0, 0, 0])
me_cube_008.polygons.foreach_set('material_index', [0, 0, 0, 0, 0, 0, 0, 0, 0, 0, 0, 0, 0, 0, 0, 0, 0, 0, 0, 0, 0, 0, 0, 0, 0, 0, 0, 0, 0, 0, 0, 0, 0, 0, 0, 0, 0, 0, 0, 0, 0, 0, 0, 0, 0, 0, 0, 0, 0, 0, 0, 0, 0, 0, 0, 0, 0, 0, 0, 0, 0, 0, 0, 0, 0, 0, 0, 0, 0, 0, 0, 0, 0, 0, 0, 0, 0, 0, 0, 0, 0, 0, 0, 0, 0, 0, 0, 0, 0, 0, 1, 1, 1, 1, 1, 1, 1, 1, 1, 1, 1, 1, 1, 1, 1, 1, 1, 1, 1, 1, 1, 1, 1, 1, 1, 1, 1, 1, 1, 1, 0, 0, 0, 0, 0, 0, 0, 0, 0, 0, 0, 0, 0, 0, 0, 0, 0, 0, 0, 0, 0, 0, 0, 0, 0, 0, 0, 0, 0, 0, 0, 0, 0, 0, 0, 0, 0, 0, 0, 0, 0, 0, 0, 0, 0, 0, 0, 0, 0, 0, 0, 0, 0, 0, 1, 1, 1, 1, 1, 1, 1, 1, 1, 1, 1, 1, 1, 1, 1, 1, 1, 1, 1, 1, 1, 1, 1, 1, 1, 1, 1, 1, 1, 1, 1, 1, 1, 1, 1, 1, 1, 1, 1, 1, 1, 1, 1, 1, 1, 1, 1, 1, 1, 1, 1, 1, 1, 1, 1, 1, 1, 1, 1, 1, 1, 1, 1, 1, 1, 1, 1, 1, 1, 1, 1, 1, 1, 1, 1, 1, 1, 1, 1, 1, 1, 1, 1, 1, 1, 1, 1, 1, 1, 1, 1, 1, 1, 1, 1, 1, 1, 1, 1, 1, 1, 1, 1, 1, 1, 1, 1, 1, 1, 1, 1, 1, 1, 1, 1, 1, 1, 1, 1, 1, 1, 1, 0, 0, 0, 0, 0, 0, 0, 0, 0, 0, 0, 0, 0, 0, 0, 0, 0, 0, 0, 0, 0, 0, 0, 0, 0, 0, 0, 0, 0, 0, 0, 0, 0, 0, 0, 0, 0, 0, 0, 0, 0, 0, 0, 0, 0, 0, 0, 0, 0, 0, 0, 0, 0, 0, 1, 1, 1, 1, 1, 1, 1, 1, 1, 1, 1, 1, 1, 1, 1, 1, 1, 1, 1, 1, 1, 1, 1, 1, 1, 1, 1, 1, 1, 1, 0, 0, 0, 0, 0, 0, 1, 1, 1, 1, 1, 1, 0, 0, 0, 0, 0, 0, 1, 1, 1, 1, 1, 1, 1, 1, 1, 1, 1, 1, 1, 1, 1, 1, 1, 1, 0, 0, 0, 0, 0, 0, 0, 0, 0, 0, 0, 0, 0, 0, 0, 0, 0, 0, 0, 0, 0, 0, 0, 0, 0, 0, 0, 0, 0, 0, 0, 0, 0, 0, 0, 0, 0, 0, 0, 0, 0, 0, 0, 0, 0, 0, 0, 0, 0, 0, 0, 0, 0, 0, 0, 0, 0, 0, 0, 0, 0, 0, 0, 0, 0, 0, 0, 0, 0, 0, 0, 0, 0, 0, 0, 0, 0, 0, 0, 0, 0, 0, 0, 0, 0, 0, 0, 0, 0, 0, 0, 0, 0, 0, 0, 0, 0, 0, 0, 0, 0, 0, 0, 0, 0, 0, 0, 0, 0, 0, 0, 0, 0, 0, 0, 0, 0, 0, 0, 0, 0, 0, 0, 0, 0, 0, 0, 0, 0, 0, 0, 0])
me_cube_008.materials.append(mat_theca)
me_cube_008.materials.append(mat_theca2)
me_cube_008.use_remesh_preserve_volume = False
me_cube_008.use_remesh_preserve_attributes = False
me_cube_008.use_mirror_vertex_groups = False
me_cube_008.update()
me_plane_002 = bpy.data.meshes.new('Plane.002')
me_plane_002.from_pydata([(1.331, 1.331, 0.0), (1.331, -1.331, 0.0), (-1.331, -1.331, 0.0), (-1.331, 1.331, 0.0), (0.005578, -1.331, 0.1198), (1.337, -9.481e-08, 0.1198), (0.005578, 1.331, 0.1198), (-1.326, 3.019e-07, 0.1198), (0.009868, 1.067e-07, 0.212), (0.6694, -1.331, 0.08193), (-0.6618, -1.331, 0.08193), (1.335, 0.6656, 0.08193), (1.335, -0.6656, 0.08193), (0.6694, 1.331, 0.08193), (-0.6618, 1.331, 0.08193), (-1.327, -0.6656, 0.08193), (-1.327, 0.6656, 0.08193), (0.6746, 6.888e-09, 0.1931), (0.00899, -0.6656, 0.1931), (-0.6566, 2.053e-07, 0.1931), (0.00899, 0.6656, 0.1931), (0.6736, -0.6656, 0.1722), (-0.6576, -0.6656, 0.1722), (0.6736, 0.6656, 0.1722), (-0.6576, 0.6656, 0.1722)], [], [(9, 21, 12, 1), (4, 18, 21, 9), (21, 17, 5, 12), (18, 8, 17, 21), (10, 22, 18, 4), (2, 15, 22, 10), (22, 19, 8, 18), (15, 7, 19, 22), (17, 23, 11, 5), (8, 20, 23, 17), (0, 11, 23, 13), (20, 6, 13, 23), (19, 24, 20, 8), (7, 16, 24, 19), (24, 14, 6, 20), (16, 3, 14, 24)])
me_plane_002.materials.append(mat_emit)
me_plane_002.use_remesh_preserve_volume = False
me_plane_002.use_remesh_preserve_attributes = False
me_plane_002.use_mirror_vertex_groups = False
me_plane_002.update()
me_plane_001 = bpy.data.meshes.new('Plane.001')
me_plane_001.from_pydata([(1.331, 1.331, 0.0), (1.331, -1.331, 0.0), (-1.331, -1.331, 0.0), (-1.331, 1.331, 0.0), (-5.96e-08, -1.331, 0.0), (1.331, -9.891e-08, 0.0), (2.578e-07, 1.331, 0.0), (-1.331, 2.978e-07, 0.0), (9.909e-08, 9.946e-08, 0.0), (0.6656, -1.331, 0.0), (-0.6656, -1.331, 0.0), (1.331, 0.6656, 0.0), (1.331, -0.6656, 0.0), (0.6656, 1.331, 0.0), (-0.6656, 1.331, 0.0), (-1.331, -0.6656, 0.0), (-1.331, 0.6656, 0.0), (0.6656, 2.781e-10, 0.0), (1.974e-08, -0.6656, 0.0), (-0.6656, 1.987e-07, 0.0), (1.784e-07, 0.6656, 0.0), (0.6656, -0.6656, 0.0), (-0.6656, -0.6656, 0.0), (0.6656, 0.6656, 0.0), (-0.6656, 0.6656, 0.0)], [], [(9, 21, 12, 1), (4, 18, 21, 9), (21, 17, 5, 12), (18, 8, 17, 21), (10, 22, 18, 4), (2, 15, 22, 10), (22, 19, 8, 18), (15, 7, 19, 22), (17, 23, 11, 5), (8, 20, 23, 17), (0, 11, 23, 13), (20, 6, 13, 23), (19, 24, 20, 8), (7, 16, 24, 19), (24, 14, 6, 20), (16, 3, 14, 24)])
me_plane_001.materials.append(mat_emit)
me_plane_001.use_remesh_preserve_volume = False
me_plane_001.use_remesh_preserve_attributes = False
me_plane_001.use_mirror_vertex_groups = False
me_plane_001.update()
me_plane = bpy.data.meshes.new('Plane')
me_plane.from_pydata([(4.596, 4.596, 0.0), (4.596, -4.596, 0.0), (-4.596, -4.596, 0.0), (-4.596, 4.596, 0.0)], [], [(0, 3, 2, 1)])
me_plane.materials.append(mat_floor)
me_plane.use_remesh_preserve_volume = False
me_plane.use_remesh_preserve_attributes = False
me_plane.use_mirror_vertex_groups = False
me_plane.update()
me_cube_001 = bpy.data.meshes.new('Cube.001')
me_cube_001.from_pydata([(0.1063, 0.4425, 0.2434), (0.1063, 0.4425, 0.2365), (0.08403, 0.4425, 0.2365), (0.08403, 0.4425, 0.2434), (0.1063, -0.02655, 0.2434), (0.1063, -0.02655, 0.2365), (0.08403, -0.02655, 0.2365), (0.08403, -0.02655, 0.2434), (0.04414, 0.4425, 0.2393), (0.04506, 0.4425, 0.2324), (0.02301, 0.4425, 0.2295), (0.02208, 0.4425, 0.2363), (0.04414, -0.02655, 0.2393), (0.04506, -0.02655, 0.2324), (0.02301, -0.02655, 0.2295), (0.02208, -0.02655, 0.2363), (-0.01344, 0.4425, 0.2337), (-0.0131, 0.4425, 0.2268), (-0.03533, 0.4425, 0.2257), (-0.03567, 0.4425, 0.2326), (-0.01344, -0.02655, 0.2337), (-0.0131, -0.02655, 0.2268), (-0.03533, -0.02655, 0.2257), (-0.03567, -0.02655, 0.2326), (-0.07023, 0.4425, 0.2315), (-0.07016, 0.4425, 0.2246), (-0.09241, 0.4425, 0.2244), (-0.09248, 0.4425, 0.2313), (-0.07023, -0.02655, 0.2315), (-0.07016, -0.02655, 0.2246), (-0.09241, -0.02655, 0.2244), (-0.09248, -0.02655, 0.2313), (-0.1271, 0.4425, 0.2312), (-0.1272, 0.4425, 0.2242), (-0.1494, 0.4425, 0.2245), (-0.1493, 0.4425, 0.2314), (-0.1271, -0.02655, 0.2312), (-0.1272, -0.02655, 0.2242), (-0.1494, -0.02655, 0.2245), (-0.1493, -0.02655, 0.2314), (-0.1839, 0.4425, 0.2325), (-0.1842, 0.4425, 0.2256), (-0.2065, 0.4425, 0.2267), (-0.2061, 0.4425, 0.2336), (-0.1839, -0.02655, 0.2325), (-0.1842, -0.02655, 0.2256), (-0.2065, -0.02655, 0.2267), (-0.2061, -0.02655, 0.2336), (-0.2406, 0.4425, 0.2361), (-0.2416, 0.4425, 0.2292), (-0.2636, 0.4425, 0.2321), (-0.2627, 0.4425, 0.239), (-0.2406, -0.02655, 0.2361), (-0.2416, -0.02655, 0.2292), (-0.2636, -0.02655, 0.2321), (-0.2627, -0.02655, 0.239), (0.01552, 0.4425, 0.2353), (0.01589, 0.4425, 0.2284), (-0.006328, 0.4425, 0.2272), (-0.006703, 0.4425, 0.2341), (0.01552, -0.02655, 0.2353), (0.01589, -0.02655, 0.2284), (-0.006328, -0.02655, 0.2272), (-0.006703, -0.02655, 0.2341), (-0.04178, 0.4425, 0.232), (-0.04167, 0.4425, 0.2251), (-0.06392, 0.4425, 0.2247), (-0.06404, 0.4425, 0.2317), (-0.04178, -0.02655, 0.232), (-0.04167, -0.02655, 0.2251), (-0.06392, -0.02655, 0.2247), (-0.06404, -0.02655, 0.2317), (-0.09866, 0.4425, 0.231), (-0.09866, 0.4425, 0.224), (-0.1209, 0.4425, 0.224), (-0.1209, 0.4425, 0.231), (-0.09866, -0.02655, 0.231), (-0.09866, -0.02655, 0.224), (-0.1209, -0.02655, 0.224), (-0.1209, -0.02655, 0.231), (-0.1555, 0.4425, 0.2315), (-0.1557, 0.4425, 0.2246), (-0.1779, 0.4425, 0.2251), (-0.1778, 0.4425, 0.2321), (-0.1555, -0.02655, 0.2315), (-0.1557, -0.02655, 0.2246), (-0.1779, -0.02655, 0.2251), (-0.1778, -0.02655, 0.2321), (-0.2124, 0.4425, 0.2339), (-0.2127, 0.4425, 0.227), (-0.235, 0.4425, 0.2281), (-0.2346, 0.4425, 0.2351), (-0.2124, -0.02655, 0.2339), (-0.2127, -0.02655, 0.227), (-0.235, -0.02655, 0.2281), (-0.2346, -0.02655, 0.2351), (0.07313, 0.4425, 0.2433), (0.07404, 0.4425, 0.2364), (0.05197, 0.4425, 0.2335), (0.05107, 0.4425, 0.2404), (0.07313, -0.02655, 0.2433), (0.07404, -0.02655, 0.2364), (0.05197, -0.02655, 0.2335), (0.05107, -0.02655, 0.2404), (-0.2691, 0.4425, 0.2399), (-0.27, 0.4425, 0.233), (-0.2921, 0.4425, 0.2359), (-0.2912, 0.4425, 0.2428), (-0.2691, -0.02655, 0.2399), (-0.27, -0.02655, 0.233), (-0.2921, -0.02655, 0.2359), (-0.2912, -0.02655, 0.2428), (-0.3107, 0.02298, 0.3919), (-0.3107, -0.02993, 0.3919), (0.1251, -0.03508, 0.372), (0.1251, 0.02813, 0.372), (-0.3073, 0.0229, 0.3554), (-0.3073, -0.02985, 0.3554), (0.1251, -0.03508, 0.3554), (0.1251, 0.02813, 0.3554), (-0.2455, 0.02192, 0.3866), (-0.1096, 0.02126, 0.3856), (0.03804, 0.02273, 0.3866), (0.08914, 0.02661, 0.3919), (0.1126, 0.02739, 0.3902), (0.121, 0.02783, 0.3843), (-0.2455, -0.02887, 0.3866), (-0.1096, -0.0282, 0.3856), (0.03804, -0.02968, 0.3866), (0.08914, -0.03355, 0.3919), (0.1126, -0.03434, 0.3902), (0.121, -0.03478, 0.3843), (-0.2455, 0.02192, 0.3554), (-0.1096, 0.02126, 0.3554), (0.03804, 0.02273, 0.3554), (0.08914, 0.02661, 0.3554), (0.1126, 0.02739, 0.3554), (0.121, 0.02783, 0.3554), (-0.2455, -0.02887, 0.3554), (-0.1096, -0.0282, 0.3554), (0.03804, -0.02968, 0.3554), (0.08914, -0.03355, 0.3554), (0.1126, -0.03434, 0.3554), (0.121, -0.03478, 0.3554), (0.1129, 0.02234, 0.3584), (0.1129, 0.02234, -0.1013), (0.07121, 0.02234, -0.1013), (0.07121, 0.02234, 0.3584), (0.1129, -0.02929, 0.3584), (0.1129, -0.02929, -0.1013), (0.07121, -0.02929, -0.1013), (0.07121, -0.02929, 0.3584), (-0.2927, 0.0207, 0.2359), (-0.2927, -0.02765, 0.2359), (0.07317, -0.02765, 0.2359), (0.07317, 0.0207, 0.2359), (-0.2927, 0.0207, 0.2047), (-0.2927, -0.02765, 0.2047), (0.07317, -0.02765, 0.2047), (0.07317, 0.0207, 0.2047), (-0.2318, 0.0207, 0.2278), (-0.1708, 0.0207, 0.2247), (-0.1098, 0.0207, 0.2238), (-0.0488, 0.0207, 0.2247), (0.01218, 0.0207, 0.2278), (-0.2318, -0.02765, 0.2278), (-0.1708, -0.02765, 0.2247), (-0.1098, -0.02765, 0.2238), (-0.0488, -0.02765, 0.2247), (0.01218, -0.02765, 0.2278), (-0.2318, 0.0207, 0.2047), (-0.1708, 0.0207, 0.2047), (-0.1098, 0.0207, 0.2047), (-0.0488, 0.0207, 0.2047), (0.01218, 0.0207, 0.2047), (-0.2318, -0.02765, 0.2047), (-0.1708, -0.02765, 0.2047), (-0.1098, -0.02765, 0.2047), (-0.0488, -0.02765, 0.2047), (0.01218, -0.02765, 0.2047), (-0.3038, 0.0207, 0.01557), (-0.3038, -0.02765, 0.01557), (0.07317, -0.02765, 0.01557), (0.07317, 0.0207, 0.01557), (-0.3038, 0.0207, -0.01557), (-0.3038, -0.02765, -0.01557), (0.07317, -0.02765, -0.01557), (0.07317, 0.0207, -0.01557), (-0.3043, -0.03291, -0.01637), (-0.3043, 0.02596, -0.01637), (-0.2991, -0.03271, 0.01499), (-0.2991, 0.02576, 0.01499), (-0.3444, 0.02576, 0.01618), (-0.3444, -0.03271, 0.01618), (-0.3492, 0.02596, -0.01462), (-0.3492, -0.03291, -0.01462), (-0.3659, -0.03345, -0.1013), (-0.3659, 0.0265, -0.1013), (-0.3302, 0.0265, -0.1013), (-0.3302, -0.03345, -0.1013), (-0.3573, 0.02624, -0.05906), (-0.3573, -0.03319, -0.05906), (-0.3177, -0.03319, -0.06163), (-0.3177, 0.02624, -0.06163), (-0.3325, -0.03271, 0.233), (-0.3325, 0.02576, 0.233), (-0.2797, 0.02576, 0.2354), (-0.2797, -0.03271, 0.2354), (-0.2905, -0.03329, 0.327), (-0.2905, 0.02634, 0.327), (-0.34, 0.02634, 0.3232), (-0.34, -0.03329, 0.3232), (-0.3744, -0.03439, 0.4924), (-0.3744, 0.02744, 0.4924), (-0.3324, 0.02746, 0.4994), (-0.3324, -0.0344, 0.4994), (-0.4014, -0.03527, 0.7207), (-0.4014, 0.02832, 0.7207), (-0.4402, 0.02832, 0.7052), (-0.4402, -0.03527, 0.7052), (-0.309, 0.0269, 0.4132), (-0.309, -0.03385, 0.4132), (-0.3544, 0.02689, 0.4081), (-0.3544, -0.03383, 0.4081), (-0.3584, 0.02805, 0.5882), (-0.3584, -0.035, 0.5882), (-0.3997, 0.02803, 0.5796), (-0.3997, -0.03498, 0.5796), (-0.4444, -0.03527, 0.7175), (-0.4444, 0.02832, 0.7175), (-0.4116, 0.02832, 0.7309), (-0.4116, -0.03527, 0.7309), (-0.4224, -0.03527, 0.7335), (-0.4224, 0.02832, 0.7335), (-0.4463, 0.02832, 0.7229), (-0.4463, -0.03527, 0.7229), (-0.4473, -0.03527, 0.7259), (-0.4473, 0.02832, 0.7259), (-0.4334, 0.02832, 0.7322), (-0.4334, -0.03527, 0.7322), (-0.3334, -0.03202, 0.1246), (-0.3334, 0.02507, 0.1246), (-0.2838, -0.03202, 0.1252), (-0.2838, 0.02507, 0.1252), (0.1212, -0.03674, 0.3576), (0.1127, -0.03624, 0.3576), (0.08927, -0.03535, 0.3576), (0.03815, -0.03098, 0.3576), (-0.1096, -0.0293, 0.3576), (-0.2456, -0.03005, 0.3576), (0.1212, 0.02979, 0.3576), (0.1127, 0.02929, 0.3576), (0.08927, 0.0284, 0.3576), (0.03815, 0.02403, 0.3576), (-0.1096, 0.02235, 0.3576), (-0.2456, 0.02311, 0.3576), (0.1194, -0.03662, 0.383), (0.112, -0.03618, 0.3882), (0.08931, -0.03535, 0.3897), (0.03827, -0.03098, 0.3844), (-0.1096, -0.0293, 0.3834), (-0.2457, -0.03005, 0.3844), (0.1194, 0.02967, 0.383), (0.112, 0.02923, 0.3882), (0.08931, 0.0284, 0.3897), (0.03827, 0.02403, 0.3844), (-0.1096, 0.02235, 0.3834), (-0.2457, 0.02311, 0.3844), (0.1234, 0.03046, 0.3572), (0.1234, -0.03741, 0.3572), (-0.3056, -0.03159, 0.3573), (-0.3056, 0.02464, 0.3573), (0.1224, 0.03084, 0.3716), (0.1224, -0.03779, 0.3716), (-0.309, -0.03152, 0.3902), (-0.309, 0.02457, 0.3902), (-0.309, 0.3914, 0.3902), (-0.309, 0.4475, 0.3902), (0.1224, 0.4537, 0.3716), (0.1224, 0.3851, 0.3716), (-0.3056, 0.3913, 0.3573), (-0.3056, 0.4475, 0.3573), (0.1234, 0.4534, 0.3572), (0.1234, 0.3855, 0.3572), (-0.2457, 0.3928, 0.3844), (-0.1096, 0.3936, 0.3834), (0.03827, 0.3919, 0.3844), (0.08931, 0.3875, 0.3897), (0.112, 0.3867, 0.3882), (0.1194, 0.3863, 0.383), (-0.2457, 0.446, 0.3844), (-0.1096, 0.4452, 0.3834), (0.03827, 0.4469, 0.3844), (0.08931, 0.4513, 0.3897), (0.112, 0.4521, 0.3882), (0.1194, 0.4526, 0.383), (-0.2456, 0.3928, 0.3576), (-0.1096, 0.3936, 0.3576), (0.03815, 0.3919, 0.3576), (0.08927, 0.3875, 0.3576), (0.1127, 0.3867, 0.3576), (0.1212, 0.3862, 0.3576), (-0.2456, 0.446, 0.3576), (-0.1096, 0.4452, 0.3576), (0.03815, 0.4469, 0.3576), (0.08927, 0.4513, 0.3576), (0.1127, 0.4522, 0.3576), (0.1212, 0.4527, 0.3576), (-0.2838, 0.3909, 0.1252), (-0.2838, 0.448, 0.1252), (-0.3334, 0.3909, 0.1246), (-0.3334, 0.448, 0.1246), (-0.4334, 0.4512, 0.7322), (-0.4334, 0.3876, 0.7322), (-0.4473, 0.3876, 0.7259), (-0.4473, 0.4512, 0.7259), (-0.4463, 0.4512, 0.7229), (-0.4463, 0.3876, 0.7229), (-0.4224, 0.3876, 0.7335), (-0.4224, 0.4512, 0.7335), (-0.4116, 0.4512, 0.7309), (-0.4116, 0.3876, 0.7309), (-0.4444, 0.3876, 0.7175), (-0.4444, 0.4512, 0.7175), (-0.3997, 0.4509, 0.5796), (-0.3997, 0.3879, 0.5796), (-0.3584, 0.4509, 0.5882), (-0.3584, 0.3879, 0.5882), (-0.3544, 0.4498, 0.4081), (-0.3544, 0.3891, 0.4081), (-0.309, 0.4498, 0.4132), (-0.309, 0.389, 0.4132), (-0.4402, 0.4512, 0.7052), (-0.4402, 0.3876, 0.7052), (-0.4014, 0.3876, 0.7207), (-0.4014, 0.4512, 0.7207), (-0.3324, 0.4503, 0.4994), (-0.3324, 0.3885, 0.4994), (-0.3744, 0.3885, 0.4924), (-0.3744, 0.4503, 0.4924), (-0.34, 0.4492, 0.3232), (-0.34, 0.3896, 0.3232), (-0.2905, 0.3896, 0.327), (-0.2905, 0.4492, 0.327), (-0.2797, 0.4486, 0.2354), (-0.2797, 0.3902, 0.2354), (-0.3325, 0.3902, 0.233), (-0.3325, 0.4486, 0.233), (-0.3177, 0.3897, -0.06163), (-0.3177, 0.4491, -0.06163), (-0.3573, 0.4491, -0.05906), (-0.3573, 0.3897, -0.05906), (-0.3302, 0.4494, -0.1013), (-0.3302, 0.3894, -0.1013), (-0.3659, 0.3894, -0.1013), (-0.3659, 0.4494, -0.1013), (-0.3492, 0.4488, -0.01462), (-0.3492, 0.39, -0.01462), (-0.3444, 0.4486, 0.01618), (-0.3444, 0.3902, 0.01618), (-0.2991, 0.3902, 0.01499), (-0.2991, 0.4487, 0.01499), (-0.3043, 0.39, -0.01637), (-0.3043, 0.4488, -0.01637), (0.07317, 0.3952, -0.01557), (0.07317, 0.4436, -0.01557), (-0.3038, 0.4436, -0.01557), (-0.3038, 0.3952, -0.01557), (0.07317, 0.3952, 0.01557), (0.07317, 0.4436, 0.01557), (-0.3038, 0.4436, 0.01557), (-0.3038, 0.3952, 0.01557), (0.01218, 0.4436, 0.2047), (-0.0488, 0.4436, 0.2047), (-0.1098, 0.4436, 0.2047), (-0.1708, 0.4436, 0.2047), (-0.2318, 0.4436, 0.2047), (0.01218, 0.3952, 0.2047), (-0.0488, 0.3952, 0.2047), (-0.1098, 0.3952, 0.2047), (-0.1708, 0.3952, 0.2047), (-0.2318, 0.3952, 0.2047), (0.01218, 0.4436, 0.2278), (-0.0488, 0.4436, 0.2247), (-0.1098, 0.4436, 0.2238), (-0.1708, 0.4436, 0.2247), (-0.2318, 0.4436, 0.2278), (0.01218, 0.3952, 0.2278), (-0.0488, 0.3952, 0.2247), (-0.1098, 0.3952, 0.2238), (-0.1708, 0.3952, 0.2247), (-0.2318, 0.3952, 0.2278), (0.07317, 0.3952, 0.2047), (0.07317, 0.4436, 0.2047), (-0.2927, 0.4436, 0.2047), (-0.2927, 0.3952, 0.2047), (0.07317, 0.3952, 0.2359), (0.07317, 0.4436, 0.2359), (-0.2927, 0.4436, 0.2359), (-0.2927, 0.3952, 0.2359), (0.07121, 0.4452, 0.3584), (0.07121, 0.4452, -0.1013), (0.1129, 0.4452, -0.1013), (0.1129, 0.4452, 0.3584), (0.07121, 0.3936, 0.3584), (0.07121, 0.3936, -0.1013), (0.1129, 0.3936, -0.1013), (0.1129, 0.3936, 0.3584), (0.121, 0.4507, 0.3554), (0.1126, 0.4503, 0.3554), (0.08914, 0.4495, 0.3554), (0.03804, 0.4456, 0.3554), (-0.1096, 0.4441, 0.3554), (-0.2455, 0.4448, 0.3554), (0.121, 0.3881, 0.3554), (0.1126, 0.3886, 0.3554), (0.08914, 0.3893, 0.3554), (0.03804, 0.3932, 0.3554), (-0.1096, 0.3947, 0.3554), (-0.2455, 0.394, 0.3554), (0.121, 0.4507, 0.3843), (0.1126, 0.4503, 0.3902), (0.08914, 0.4495, 0.3919), (0.03804, 0.4456, 0.3866), (-0.1096, 0.4441, 0.3856), (-0.2455, 0.4448, 0.3866), (0.121, 0.3881, 0.3843), (0.1126, 0.3886, 0.3902), (0.08914, 0.3893, 0.3919), (0.03804, 0.3932, 0.3866), (-0.1096, 0.3947, 0.3856), (-0.2455, 0.394, 0.3866), (0.1251, 0.3878, 0.3554), (0.1251, 0.451, 0.3554), (-0.3073, 0.4458, 0.3554), (-0.3073, 0.393, 0.3554), (0.1251, 0.3878, 0.372), (0.1251, 0.451, 0.372), (-0.3107, 0.4459, 0.3919), (-0.3107, 0.393, 0.3919), (0.07449, 0.3999, 0.2359), (0.07449, 0.3999, 0.2041), (0.07449, 0.01603, 0.2041), (0.07449, 0.01603, 0.2359), (0.1062, 0.3999, 0.2359), (0.1062, 0.3999, 0.2041), (0.1062, 0.01603, 0.2041), (0.1062, 0.01603, 0.2359), (-0.2937, 0.01603, 0.2359), (-0.2937, 0.01603, 0.2041), (-0.2937, 0.3999, 0.2041), (-0.2937, 0.3999, 0.2359), (-0.3254, 0.01603, 0.2359), (-0.3254, 0.01603, 0.2041), (-0.3254, 0.3999, 0.2041), (-0.3254, 0.3999, 0.2359), (-0.4359, 0.3999, 0.7065), (-0.4252, 0.3999, 0.6767), (-0.4252, 0.01603, 0.6767), (-0.4359, 0.01603, 0.7065), (-0.4061, 0.3999, 0.7173), (-0.3953, 0.3999, 0.6875), (-0.3953, 0.01603, 0.6875), (-0.4061, 0.01603, 0.7173), (-0.41, 0.01603, 0.721), (-0.41, 0.3999, 0.721), (-0.4353, 0.01603, 0.7119), (-0.4353, 0.3999, 0.7119), (-0.433, 0.3999, 0.7155), (-0.433, 0.01603, 0.7155), (-0.4141, 0.3999, 0.7223), (-0.4141, 0.01603, 0.7223), (-0.4184, 0.01603, 0.7222), (-0.4184, 0.3999, 0.7222), (-0.4296, 0.01603, 0.7181), (-0.4296, 0.3999, 0.7181), (-0.3657, 0.04721, 0.5638), (-0.3227, 0.04721, 0.3989), (-0.4035, 0.04721, 0.6888), (-0.343, 0.04721, 0.4801), (-0.307, 0.04721, 0.3176), (-0.2986, 0.04721, 0.2315), (-0.3791, 0.04721, 0.5625), (-0.4169, 0.04721, 0.6874), (-0.3564, 0.04721, 0.4787), (-0.3361, 0.04721, 0.3975), (-0.3204, 0.04721, 0.3163), (-0.312, 0.04721, 0.2302), (-0.312, 0.08197, 0.2302), (-0.3204, 0.08197, 0.3163), (-0.3361, 0.08197, 0.3975), (-0.3564, 0.08197, 0.4787), (-0.4169, 0.08197, 0.6874), (-0.3791, 0.08197, 0.5625), (-0.2986, 0.08197, 0.2315), (-0.307, 0.08197, 0.3176), (-0.343, 0.08197, 0.4801), (-0.4035, 0.08197, 0.6888), (-0.3227, 0.08197, 0.3989), (-0.3657, 0.08197, 0.5638), (-0.3657, 0.1397, 0.5638), (-0.3227, 0.1397, 0.3989), (-0.4035, 0.1397, 0.6888), (-0.343, 0.1397, 0.4801), (-0.307, 0.1397, 0.3176), (-0.2986, 0.1397, 0.2315), (-0.3791, 0.1397, 0.5625), (-0.4169, 0.1397, 0.6874), (-0.3564, 0.1397, 0.4787), (-0.3361, 0.1397, 0.3975), (-0.3204, 0.1397, 0.3163), (-0.312, 0.1397, 0.2302), (-0.312, 0.1049, 0.2302), (-0.3204, 0.1049, 0.3163), (-0.3361, 0.1049, 0.3975), (-0.3564, 0.1049, 0.4787), (-0.4169, 0.1049, 0.6874), (-0.3791, 0.1049, 0.5625), (-0.2986, 0.1049, 0.2315), (-0.307, 0.1049, 0.3176), (-0.343, 0.1049, 0.4801), (-0.4035, 0.1049, 0.6888), (-0.3227, 0.1049, 0.3989), (-0.3657, 0.1049, 0.5638), (-0.3657, 0.1626, 0.5638), (-0.3227, 0.1626, 0.3989), (-0.4035, 0.1626, 0.6888), (-0.343, 0.1626, 0.4801), (-0.307, 0.1626, 0.3176), (-0.2986, 0.1626, 0.2315), (-0.3791, 0.1626, 0.5625), (-0.4169, 0.1626, 0.6874), (-0.3564, 0.1626, 0.4787), (-0.3361, 0.1626, 0.3975), (-0.3204, 0.1626, 0.3163), (-0.312, 0.1626, 0.2302), (-0.312, 0.1974, 0.2302), (-0.3204, 0.1974, 0.3163), (-0.3361, 0.1974, 0.3975), (-0.3564, 0.1974, 0.4787), (-0.4169, 0.1974, 0.6874), (-0.3791, 0.1974, 0.5625), (-0.2986, 0.1974, 0.2315), (-0.307, 0.1974, 0.3176), (-0.343, 0.1974, 0.4801), (-0.4035, 0.1974, 0.6888), (-0.3227, 0.1974, 0.3989), (-0.3657, 0.1974, 0.5638), (-0.3657, 0.2551, 0.5638), (-0.3227, 0.2551, 0.3989), (-0.4035, 0.2551, 0.6888), (-0.343, 0.2551, 0.4801), (-0.307, 0.2551, 0.3176), (-0.2986, 0.2551, 0.2315), (-0.3791, 0.2551, 0.5625), (-0.4169, 0.2551, 0.6874), (-0.3564, 0.2551, 0.4787), (-0.3361, 0.2551, 0.3975), (-0.3204, 0.2551, 0.3163), (-0.312, 0.2551, 0.2302), (-0.312, 0.2204, 0.2302), (-0.3204, 0.2204, 0.3163), (-0.3361, 0.2204, 0.3975), (-0.3564, 0.2204, 0.4787), (-0.4169, 0.2204, 0.6874), (-0.3791, 0.2204, 0.5625), (-0.2986, 0.2204, 0.2315), (-0.307, 0.2204, 0.3176), (-0.343, 0.2204, 0.4801), (-0.4035, 0.2204, 0.6888), (-0.3227, 0.2204, 0.3989), (-0.3657, 0.2204, 0.5638), (-0.3657, 0.2781, 0.5638), (-0.3227, 0.2781, 0.3989), (-0.4035, 0.2781, 0.6888), (-0.343, 0.2781, 0.4801), (-0.307, 0.2781, 0.3176), (-0.2986, 0.2781, 0.2315), (-0.3791, 0.2781, 0.5625), (-0.4169, 0.2781, 0.6874), (-0.3564, 0.2781, 0.4787), (-0.3361, 0.2781, 0.3975), (-0.3204, 0.2781, 0.3163), (-0.312, 0.2781, 0.2302), (-0.312, 0.3128, 0.2302), (-0.3204, 0.3128, 0.3163), (-0.3361, 0.3128, 0.3975), (-0.3564, 0.3128, 0.4787), (-0.4169, 0.3128, 0.6874), (-0.3791, 0.3128, 0.5625), (-0.2986, 0.3128, 0.2315), (-0.307, 0.3128, 0.3176), (-0.343, 0.3128, 0.4801), (-0.4035, 0.3128, 0.6888), (-0.3227, 0.3128, 0.3989), (-0.3657, 0.3128, 0.5638), (-0.3657, 0.3706, 0.5638), (-0.3227, 0.3706, 0.3989), (-0.4035, 0.3706, 0.6888), (-0.343, 0.3706, 0.4801), (-0.307, 0.3706, 0.3176), (-0.2986, 0.3706, 0.2315), (-0.3791, 0.3706, 0.5625), (-0.4169, 0.3706, 0.6874), (-0.3564, 0.3706, 0.4787), (-0.3361, 0.3706, 0.3975), (-0.3204, 0.3706, 0.3163), (-0.312, 0.3706, 0.2302), (-0.312, 0.3358, 0.2302), (-0.3204, 0.3358, 0.3163), (-0.3361, 0.3358, 0.3975), (-0.3564, 0.3358, 0.4787), (-0.4169, 0.3358, 0.6874), (-0.3791, 0.3358, 0.5625), (-0.2986, 0.3358, 0.2315), (-0.307, 0.3358, 0.3176), (-0.343, 0.3358, 0.4801), (-0.4035, 0.3358, 0.6888), (-0.3227, 0.3358, 0.3989), (-0.3657, 0.3358, 0.5638)], [], [(0, 1, 2, 3), (4, 7, 6, 5), (0, 4, 5, 1), (1, 5, 6, 2), (2, 6, 7, 3), (4, 0, 3, 7), (8, 9, 10, 11), (12, 15, 14, 13), (8, 12, 13, 9), (9, 13, 14, 10), (10, 14, 15, 11), (12, 8, 11, 15), (16, 17, 18, 19), (20, 23, 22, 21), (16, 20, 21, 17), (17, 21, 22, 18), (18, 22, 23, 19), (20, 16, 19, 23), (24, 25, 26, 27), (28, 31, 30, 29), (24, 28, 29, 25), (25, 29, 30, 26), (26, 30, 31, 27), (28, 24, 27, 31), (32, 33, 34, 35), (36, 39, 38, 37), (32, 36, 37, 33), (33, 37, 38, 34), (34, 38, 39, 35), (36, 32, 35, 39), (40, 41, 42, 43), (44, 47, 46, 45), (40, 44, 45, 41), (41, 45, 46, 42), (42, 46, 47, 43), (44, 40, 43, 47), (48, 49, 50, 51), (52, 55, 54, 53), (48, 52, 53, 49), (49, 53, 54, 50), (50, 54, 55, 51), (52, 48, 51, 55), (56, 57, 58, 59), (60, 63, 62, 61), (56, 60, 61, 57), (57, 61, 62, 58), (58, 62, 63, 59), (60, 56, 59, 63), (64, 65, 66, 67), (68, 71, 70, 69), (64, 68, 69, 65), (65, 69, 70, 66), (66, 70, 71, 67), (68, 64, 67, 71), (72, 73, 74, 75), (76, 79, 78, 77), (72, 76, 77, 73), (73, 77, 78, 74), (74, 78, 79, 75), (76, 72, 75, 79), (80, 81, 82, 83), (84, 87, 86, 85), (80, 84, 85, 81), (81, 85, 86, 82), (82, 86, 87, 83), (84, 80, 83, 87), (88, 89, 90, 91), (92, 95, 94, 93), (88, 92, 93, 89), (89, 93, 94, 90), (90, 94, 95, 91), (92, 88, 91, 95), (96, 97, 98, 99), (100, 103, 102, 101), (96, 100, 101, 97), (97, 101, 102, 98), (98, 102, 103, 99), (100, 96, 99, 103), (104, 105, 106, 107), (108, 111, 110, 109), (104, 108, 109, 105), (105, 109, 110, 106), (106, 110, 111, 107), (108, 104, 107, 111), (144, 145, 146, 147), (148, 151, 150, 149), (144, 148, 149, 145), (145, 149, 150, 146), (146, 150, 151, 147), (148, 144, 147, 151), (159, 155, 154, 158), (152, 160, 170, 156), (160, 161, 171, 170), (161, 162, 172, 171), (162, 163, 173, 172), (163, 164, 174, 173), (164, 155, 159, 174), (154, 169, 179, 158), (169, 168, 178, 179), (168, 167, 177, 178), (167, 166, 176, 177), (166, 165, 175, 176), (165, 153, 157, 175), (155, 164, 169, 154), (164, 163, 168, 169), (163, 162, 167, 168), (162, 161, 166, 167), (161, 160, 165, 166), (160, 152, 153, 165), (156, 170, 175, 157), (170, 171, 176, 175), (171, 172, 177, 176), (172, 173, 178, 177), (173, 174, 179, 178), (174, 159, 158, 179), (184, 180, 183, 187), (186, 182, 181, 185), (187, 183, 182, 186), (183, 180, 181, 182), (185, 184, 187, 186), (191, 189, 194, 192), (188, 190, 193, 195), (195, 193, 192, 194), (198, 199, 196, 197), (194, 200, 201, 195), (200, 197, 196, 201), (202, 188, 195, 201), (201, 196, 199, 202), (189, 203, 200, 194), (203, 198, 197, 200), (188, 202, 203, 189), (202, 199, 198, 203), (207, 206, 209, 208), (206, 205, 210, 209), (204, 207, 208, 211), (205, 204, 211, 210), (211, 223, 222, 210), (223, 212, 213, 222), (208, 221, 223, 211), (221, 215, 212, 223), (210, 222, 220, 209), (222, 213, 214, 220), (209, 220, 221, 208), (220, 214, 215, 221), (214, 224, 225, 215), (224, 217, 216, 225), (213, 226, 224, 214), (226, 218, 217, 224), (215, 225, 227, 212), (225, 216, 219, 227), (212, 227, 226, 213), (227, 219, 218, 226), (188, 189, 191, 190), (218, 219, 228, 229), (219, 216, 231, 228), (217, 218, 229, 230), (216, 217, 230, 231), (231, 230, 233, 232), (230, 229, 234, 233), (228, 231, 232, 235), (229, 228, 235, 234), (234, 235, 236, 237), (235, 232, 239, 236), (233, 234, 237, 238), (232, 233, 238, 239), (239, 238, 237, 236), (193, 240, 241, 192), (240, 204, 205, 241), (190, 242, 240, 193), (242, 207, 204, 240), (192, 241, 243, 191), (241, 205, 206, 243), (191, 243, 242, 190), (243, 206, 207, 242), (115, 114, 118, 119), (125, 131, 114, 115), (124, 130, 131, 125), (123, 129, 130, 124), (122, 128, 129, 123), (121, 127, 128, 122), (120, 126, 127, 121), (112, 113, 126, 120), (132, 138, 117, 116), (133, 139, 138, 132), (134, 140, 139, 133), (135, 141, 140, 134), (136, 142, 141, 135), (137, 143, 142, 136), (119, 118, 143, 137), (143, 118, 269, 244), (142, 143, 244, 245), (141, 142, 245, 246), (140, 141, 246, 247), (139, 140, 247, 248), (138, 139, 248, 249), (117, 138, 249, 270), (119, 137, 250, 268), (137, 136, 251, 250), (136, 135, 252, 251), (135, 134, 253, 252), (134, 133, 254, 253), (133, 132, 255, 254), (132, 116, 271, 255), (114, 131, 256, 273), (131, 130, 257, 256), (130, 129, 258, 257), (129, 128, 259, 258), (128, 127, 260, 259), (127, 126, 261, 260), (126, 113, 274, 261), (125, 115, 272, 262), (124, 125, 262, 263), (123, 124, 263, 264), (122, 123, 264, 265), (121, 122, 265, 266), (120, 121, 266, 267), (112, 120, 267, 275), (118, 114, 273, 269), (115, 119, 268, 272), (113, 117, 270, 274), (116, 112, 275, 271), (275, 267, 255, 271), (267, 266, 254, 255), (266, 265, 253, 254), (265, 264, 252, 253), (264, 263, 251, 252), (263, 262, 250, 251), (262, 272, 268, 250), (273, 256, 244, 269), (256, 257, 245, 244), (257, 258, 246, 245), (258, 259, 247, 246), (259, 260, 248, 247), (260, 261, 249, 248), (261, 274, 270, 249), (290, 302, 281, 277), (291, 303, 302, 290), (292, 304, 303, 291), (293, 305, 304, 292), (294, 306, 305, 293), (295, 307, 306, 294), (278, 282, 307, 295), (289, 301, 283, 279), (288, 300, 301, 289), (287, 299, 300, 288), (286, 298, 299, 287), (285, 297, 298, 286), (284, 296, 297, 285), (276, 280, 296, 284), (435, 280, 276, 439), (438, 277, 281, 434), (436, 279, 283, 432), (433, 282, 278, 437), (439, 276, 284, 431), (431, 284, 285, 430), (430, 285, 286, 429), (429, 286, 287, 428), (428, 287, 288, 427), (427, 288, 289, 426), (426, 289, 279, 436), (425, 290, 277, 438), (424, 291, 290, 425), (423, 292, 291, 424), (422, 293, 292, 423), (421, 294, 293, 422), (420, 295, 294, 421), (437, 278, 295, 420), (419, 296, 280, 435), (418, 297, 296, 419), (417, 298, 297, 418), (416, 299, 298, 417), (415, 300, 299, 416), (414, 301, 300, 415), (432, 283, 301, 414), (434, 281, 302, 413), (413, 302, 303, 412), (412, 303, 304, 411), (411, 304, 305, 410), (410, 305, 306, 409), (409, 306, 307, 408), (408, 307, 282, 433), (432, 414, 408, 433), (414, 415, 409, 408), (415, 416, 410, 409), (416, 417, 411, 410), (417, 418, 412, 411), (418, 419, 413, 412), (419, 435, 434, 413), (439, 431, 425, 438), (431, 430, 424, 425), (430, 429, 423, 424), (429, 428, 422, 423), (428, 427, 421, 422), (427, 426, 420, 421), (426, 436, 437, 420), (436, 432, 433, 437), (308, 309, 344, 345), (360, 361, 309, 308), (310, 308, 345, 346), (359, 360, 308, 310), (309, 311, 347, 344), (361, 358, 311, 309), (311, 310, 346, 347), (358, 359, 310, 311), (312, 315, 314, 313), (319, 312, 313, 318), (318, 313, 314, 317), (316, 315, 312, 319), (317, 314, 315, 316), (322, 317, 316, 323), (323, 316, 319, 320), (321, 318, 317, 322), (320, 319, 318, 321), (335, 320, 321, 334), (334, 321, 322, 333), (332, 323, 320, 335), (333, 322, 323, 332), (363, 361, 360, 362), (324, 325, 333, 332), (339, 338, 325, 324), (326, 324, 332, 335), (336, 339, 324, 326), (325, 327, 334, 333), (338, 337, 327, 325), (327, 326, 335, 334), (337, 336, 326, 327), (331, 330, 336, 337), (342, 343, 330, 331), (329, 331, 337, 338), (341, 342, 331, 329), (330, 328, 339, 336), (343, 340, 328, 330), (328, 329, 338, 339), (340, 341, 329, 328), (346, 341, 340, 347), (347, 340, 343, 344), (345, 342, 341, 346), (344, 343, 342, 345), (349, 348, 353, 352), (363, 362, 348, 349), (348, 351, 354, 353), (362, 357, 351, 348), (350, 349, 352, 355), (349, 350, 356, 363), (351, 350, 355, 354), (357, 356, 350, 351), (353, 354, 355, 352), (356, 357, 359, 358), (363, 356, 358, 361), (360, 359, 357, 362), (366, 365, 364, 367), (368, 369, 370, 371), (364, 365, 369, 368), (365, 366, 370, 369), (367, 364, 368, 371), (377, 372, 393, 392), (378, 373, 372, 377), (379, 374, 373, 378), (380, 375, 374, 379), (381, 376, 375, 380), (395, 394, 376, 381), (391, 386, 398, 399), (390, 385, 386, 391), (389, 384, 385, 390), (388, 383, 384, 389), (387, 382, 383, 388), (396, 397, 382, 387), (386, 376, 394, 398), (385, 375, 376, 386), (384, 374, 375, 385), (383, 373, 374, 384), (382, 372, 373, 383), (397, 393, 372, 382), (387, 377, 392, 396), (388, 378, 377, 387), (389, 379, 378, 388), (390, 380, 379, 389), (391, 381, 380, 390), (399, 395, 381, 391), (392, 393, 397, 396), (403, 400, 404, 407), (405, 404, 400, 401), (406, 405, 401, 402), (407, 406, 402, 403), (403, 402, 401, 400), (407, 404, 405, 406), (442, 443, 440, 441), (444, 447, 446, 445), (440, 444, 445, 441), (441, 445, 446, 442), (442, 446, 447, 443), (443, 447, 444, 440), (452, 448, 451, 455), (453, 449, 448, 452), (454, 450, 449, 453), (455, 451, 450, 454), (451, 448, 449, 450), (453, 452, 455, 454), (458, 459, 456, 457), (460, 463, 462, 461), (456, 460, 461, 457), (457, 461, 462, 458), (458, 462, 463, 459), (459, 463, 464, 466), (460, 456, 467, 465), (463, 460, 465, 464), (456, 459, 466, 467), (467, 466, 469, 468), (464, 465, 470, 471), (465, 467, 468, 470), (466, 464, 471, 469), (469, 471, 472, 474), (470, 468, 475, 473), (471, 470, 473, 472), (468, 469, 474, 475), (474, 472, 473, 475), (476, 478, 483, 482), (476, 479, 484, 482), (477, 479, 484, 485), (477, 480, 486, 485), (480, 481, 487, 486), (486, 487, 488, 489), (487, 481, 494, 488), (485, 486, 489, 490), (485, 484, 491, 490), (482, 484, 491, 493), (482, 483, 492, 493), (483, 478, 497, 492), (481, 480, 495, 494), (480, 477, 498, 495), (479, 477, 498, 496), (479, 476, 499, 496), (478, 476, 499, 497), (492, 497, 499, 493), (491, 496, 499, 493), (491, 496, 498, 490), (489, 495, 498, 490), (488, 494, 495, 489), (511, 505, 504, 510), (510, 504, 501, 509), (508, 503, 501, 509), (508, 503, 500, 506), (507, 502, 500, 506), (521, 523, 500, 502), (520, 523, 500, 503), (520, 522, 501, 503), (519, 522, 501, 504), (518, 519, 504, 505), (516, 521, 502, 507), (517, 516, 507, 506), (517, 515, 508, 506), (514, 515, 508, 509), (514, 513, 510, 509), (512, 518, 505, 511), (513, 512, 511, 510), (519, 518, 512, 513), (522, 519, 513, 514), (522, 520, 515, 514), (523, 520, 515, 517), (523, 521, 516, 517), (524, 526, 531, 530), (524, 527, 532, 530), (525, 527, 532, 533), (525, 528, 534, 533), (528, 529, 535, 534), (534, 535, 536, 537), (535, 529, 542, 536), (533, 534, 537, 538), (533, 532, 539, 538), (530, 532, 539, 541), (530, 531, 540, 541), (531, 526, 545, 540), (529, 528, 543, 542), (528, 525, 546, 543), (527, 525, 546, 544), (527, 524, 547, 544), (526, 524, 547, 545), (540, 545, 547, 541), (539, 544, 547, 541), (539, 544, 546, 538), (537, 543, 546, 538), (536, 542, 543, 537), (559, 553, 552, 558), (558, 552, 549, 557), (556, 551, 549, 557), (556, 551, 548, 554), (555, 550, 548, 554), (569, 571, 548, 550), (568, 571, 548, 551), (568, 570, 549, 551), (567, 570, 549, 552), (566, 567, 552, 553), (564, 569, 550, 555), (565, 564, 555, 554), (565, 563, 556, 554), (562, 563, 556, 557), (562, 561, 558, 557), (560, 566, 553, 559), (561, 560, 559, 558), (567, 566, 560, 561), (570, 567, 561, 562), (570, 568, 563, 562), (571, 568, 563, 565), (571, 569, 564, 565), (572, 574, 579, 578), (572, 575, 580, 578), (573, 575, 580, 581), (573, 576, 582, 581), (576, 577, 583, 582), (582, 583, 584, 585), (583, 577, 590, 584), (581, 582, 585, 586), (581, 580, 587, 586), (578, 580, 587, 589), (578, 579, 588, 589), (579, 574, 593, 588), (577, 576, 591, 590), (576, 573, 594, 591), (575, 573, 594, 592), (575, 572, 595, 592), (574, 572, 595, 593), (588, 593, 595, 589), (587, 592, 595, 589), (587, 592, 594, 586), (585, 591, 594, 586), (584, 590, 591, 585), (607, 601, 600, 606), (606, 600, 597, 605), (604, 599, 597, 605), (604, 599, 596, 602), (603, 598, 596, 602), (617, 619, 596, 598), (616, 619, 596, 599), (616, 618, 597, 599), (615, 618, 597, 600), (614, 615, 600, 601), (612, 617, 598, 603), (613, 612, 603, 602), (613, 611, 604, 602), (610, 611, 604, 605), (610, 609, 606, 605), (608, 614, 601, 607), (609, 608, 607, 606), (615, 614, 608, 609), (618, 615, 609, 610), (618, 616, 611, 610), (619, 616, 611, 613), (619, 617, 612, 613)])
me_cube_001.polygons.foreach_set('use_smooth', [0, 0, 0, 0, 0, 0, 0, 0, 0, 0, 0, 0, 0, 0, 0, 0, 0, 0, 0, 0, 0, 0, 0, 0, 0, 0, 0, 0, 0, 0, 0, 0, 0, 0, 0, 0, 0, 0, 0, 0, 0, 0, 0, 0, 0, 0, 0, 0, 0, 0, 0, 0, 0, 0, 0, 0, 0, 0, 0, 0, 0, 0, 0, 0, 0, 0, 0, 0, 0, 0, 0, 0, 0, 0, 0, 0, 0, 0, 0, 0, 0, 0, 0, 0, 0, 0, 0, 0, 0, 0, 0, 0, 0, 0, 0, 0, 0, 0, 0, 0, 0, 0, 0, 0, 0, 0, 0, 0, 0, 0, 0, 0, 0, 0, 0, 0, 0, 0, 0, 0, 0, 0, 0, 0, 0, 0, 0, 0, 0, 0, 0, 0, 0, 0, 0, 0, 0, 0, 0, 0, 0, 0, 0, 0, 0, 0, 0, 0, 0, 0, 0, 0, 0, 0, 0, 0, 1, 1, 0, 0, 0, 0, 0, 0, 1, 1, 0, 0, 0, 0, 0, 0, 0, 0, 1, 1, 1, 1, 0, 0, 0, 0, 0, 0, 0, 0, 0, 0, 0, 0, 0, 0, 0, 0, 0, 0, 0, 0, 0, 0, 0, 0, 0, 0, 0, 0, 0, 0, 0, 0, 0, 0, 0, 0, 0, 0, 0, 0, 0, 0, 0, 0, 0, 0, 0, 0, 0, 0, 0, 0, 0, 0, 0, 0, 0, 0, 0, 0, 0, 0, 0, 0, 0, 0, 0, 0, 0, 0, 0, 0, 0, 0, 0, 0, 0, 0, 0, 0, 0, 0, 0, 0, 0, 0, 0, 0, 0, 0, 0, 0, 0, 0, 0, 0, 0, 0, 0, 0, 0, 0, 0, 0, 0, 0, 0, 0, 0, 0, 0, 0, 0, 0, 1, 1, 1, 1, 0, 0, 0, 0, 0, 0, 0, 0, 1, 1, 0, 0, 0, 0, 0, 0, 1, 1, 0, 0, 0, 0, 0, 0, 0, 0, 0, 0, 0, 0, 0, 0, 0, 0, 0, 0, 0, 0, 0, 0, 0, 0, 0, 0, 0, 0, 0, 0, 0, 0, 0, 0, 0, 0, 0, 0, 0, 0, 0, 0, 0, 0, 0, 0, 0, 0, 0, 0, 0, 0, 0, 0, 0, 0, 0, 0, 0, 0, 0, 0, 0, 0, 0, 0, 0, 0, 0, 0, 0, 0, 0, 0, 0, 0, 0, 0, 0, 0, 0, 0, 0, 0, 0, 0, 0, 0, 0, 1, 1, 1, 1, 1, 1, 1, 1, 1, 1, 1, 1, 1, 0, 0, 0, 0, 0, 0, 0, 0, 0, 0, 0, 0, 0, 0, 0, 0, 0, 0, 0, 0, 0, 0, 0, 0, 0, 0, 0, 0, 0, 0, 0, 0, 0, 0, 0, 0, 0, 0, 0, 0, 0, 0, 0, 0, 0, 0, 0, 0, 0, 0, 0, 0, 0, 0, 0, 0, 0, 0, 0, 0, 0, 0, 0, 0, 0, 0, 0, 0, 0, 0, 0, 0, 0, 0, 0, 0, 0, 0, 0, 0, 0, 0, 0, 0, 0, 0, 0, 0, 0, 0, 0, 0, 0, 0, 0, 0, 0, 0, 0, 0, 0, 0, 0, 0, 0, 0, 0, 0, 0, 0, 0, 0, 0, 0, 0, 0, 0, 0, 0, 0, 0, 0, 0, 0, 0, 0, 0, 0, 0, 0, 0, 0])
me_cube_001.polygons.foreach_set('material_index', [0, 0, 0, 0, 0, 0, 0, 0, 0, 0, 0, 0, 0, 0, 0, 0, 0, 0, 0, 0, 0, 0, 0, 0, 0, 0, 0, 0, 0, 0, 0, 0, 0, 0, 0, 0, 0, 0, 0, 0, 0, 0, 0, 0, 0, 0, 0, 0, 0, 0, 0, 0, 0, 0, 0, 0, 0, 0, 0, 0, 0, 0, 0, 0, 0, 0, 0, 0, 0, 0, 0, 0, 0, 0, 0, 0, 0, 0, 0, 0, 0, 0, 0, 0, 0, 0, 0, 0, 0, 0, 1, 1, 1, 1, 1, 1, 1, 1, 1, 1, 1, 1, 1, 1, 1, 1, 1, 1, 1, 1, 1, 1, 1, 1, 1, 1, 1, 1, 1, 1, 0, 0, 0, 0, 0, 0, 0, 0, 0, 0, 0, 0, 0, 0, 0, 0, 0, 0, 0, 0, 0, 0, 0, 0, 0, 0, 0, 0, 0, 0, 0, 0, 0, 0, 0, 0, 0, 0, 0, 0, 0, 0, 0, 0, 0, 0, 0, 0, 0, 0, 0, 0, 0, 0, 1, 1, 1, 1, 1, 1, 1, 1, 1, 1, 1, 1, 1, 1, 1, 1, 1, 1, 1, 1, 1, 1, 1, 1, 1, 1, 1, 1, 1, 1, 1, 1, 1, 1, 1, 1, 1, 1, 1, 1, 1, 1, 1, 1, 1, 1, 1, 1, 1, 1, 1, 1, 1, 1, 1, 1, 1, 1, 1, 1, 1, 1, 1, 1, 1, 1, 1, 1, 1, 1, 1, 1, 1, 1, 1, 1, 1, 1, 1, 1, 1, 1, 1, 1, 1, 1, 1, 1, 1, 1, 1, 1, 1, 1, 1, 1, 1, 1, 1, 1, 1, 1, 1, 1, 1, 1, 1, 1, 1, 1, 1, 1, 1, 1, 1, 1, 1, 1, 1, 1, 1, 1, 0, 0, 0, 0, 0, 0, 0, 0, 0, 0, 0, 0, 0, 0, 0, 0, 0, 0, 0, 0, 0, 0, 0, 0, 0, 0, 0, 0, 0, 0, 0, 0, 0, 0, 0, 0, 0, 0, 0, 0, 0, 0, 0, 0, 0, 0, 0, 0, 0, 0, 0, 0, 0, 0, 1, 1, 1, 1, 1, 1, 1, 1, 1, 1, 1, 1, 1, 1, 1, 1, 1, 1, 1, 1, 1, 1, 1, 1, 1, 1, 1, 1, 1, 1, 0, 0, 0, 0, 0, 0, 1, 1, 1, 1, 1, 1, 0, 0, 0, 0, 0, 0, 1, 1, 1, 1, 1, 1, 1, 1, 1, 1, 1, 1, 1, 1, 1, 1, 1, 1, 0, 0, 0, 0, 0, 0, 0, 0, 0, 0, 0, 0, 0, 0, 0, 0, 0, 0, 0, 0, 0, 0, 0, 0, 0, 0, 0, 0, 0, 0, 0, 0, 0, 0, 0, 0, 0, 0, 0, 0, 0, 0, 0, 0, 0, 0, 0, 0, 0, 0, 0, 0, 0, 0, 0, 0, 0, 0, 0, 0, 0, 0, 0, 0, 0, 0, 0, 0, 0, 0, 0, 0, 0, 0, 0, 0, 0, 0, 0, 0, 0, 0, 0, 0, 0, 0, 0, 0, 0, 0, 0, 0, 0, 0, 0, 0, 0, 0, 0, 0, 0, 0, 0, 0, 0, 0, 0, 0, 0, 0, 0, 0, 0, 0, 0, 0, 0, 0, 0, 0, 0, 0, 0, 0, 0, 0, 0, 0, 0, 0, 0, 0])
me_cube_001.materials.append(mat_theca)
me_cube_001.materials.append(mat_theca2)
me_cube_001.use_remesh_preserve_volume = False
me_cube_001.use_remesh_preserve_attributes = False
me_cube_001.use_mirror_vertex_groups = False
me_cube_001.update()

# ---- objects
ob_theca_chair_001 = bpy.data.objects.new('theca_chair.001', me_cube_008)
ob_emit_001 = bpy.data.objects.new('emit.001', me_plane_002)
ob_emit = bpy.data.objects.new('emit', me_plane_001)
ob_floor = bpy.data.objects.new('floor', me_plane)
ob_theca_chair = bpy.data.objects.new('theca_chair', me_cube_001)
ob_camera = bpy.data.objects.new('Camera', cam_camera)

# ---- transforms, parenting, visibility, modifiers, constraints
ob_theca_chair_001.location = (0.7577, 0.7887, 0.1014)
ob_theca_chair_001.rotation_euler = (0.0, -0.0, -2.061)
ob_theca_chair_001.lock_rotations_4d = False
ob_theca_chair_001.empty_display_type = 'ARROWS'
ob_theca_chair_001.color = (0.0, 0.0, 0.0, 1.0)
ob_theca_chair_001.lineart.crease_threshold = 0.0
_m = ob_theca_chair_001.modifiers.new('Auto Smooth', 'NODES')
_m.node_group = ng_auto_smooth
_gi = [s.identifier for s in ng_auto_smooth.interface.items_tree if s.item_type == 'SOCKET' and s.in_out == 'INPUT']
_m[_gi[1]] = 0.2618  # Angle
ob_emit_001.location = (2.653, 0.2467, 1.23)
ob_emit_001.rotation_euler = (-1.183e-07, 1.344, -1.486e-07)
ob_emit_001.scale = (0.8248, 0.8248, 0.8248)
ob_emit_001.lock_rotations_4d = False
ob_emit_001.empty_display_type = 'ARROWS'
ob_emit_001.color = (0.0, 0.0, 0.0, 1.0)
ob_emit_001.lineart.crease_threshold = 0.0
ob_emit.location = (0.2018, 0.2467, 2.317)
ob_emit.lock_rotations_4d = False
ob_emit.empty_display_type = 'ARROWS'
ob_emit.color = (0.0, 0.0, 0.0, 1.0)
ob_emit.lineart.crease_threshold = 0.0
ob_floor.location = (0.2018, 0.2467, 0.0)
ob_floor.lock_rotations_4d = False
ob_floor.empty_display_type = 'ARROWS'
ob_floor.color = (0.0, 0.0, 0.0, 1.0)
ob_floor.lineart.crease_threshold = 0.0
ob_theca_chair.location = (0.1098, 0.0, 0.1014)
ob_theca_chair.lock_rotations_4d = False
ob_theca_chair.empty_display_type = 'ARROWS'
ob_theca_chair.color = (0.0, 0.0, 0.0, 1.0)
ob_theca_chair.lineart.crease_threshold = 0.0
_m = ob_theca_chair.modifiers.new('Auto Smooth', 'NODES')
_m.node_group = ng_auto_smooth
_gi = [s.identifier for s in ng_auto_smooth.interface.items_tree if s.item_type == 'SOCKET' and s.in_out == 'INPUT']
_m[_gi[1]] = 0.2618  # Angle
ob_camera.location = (2.253, -1.111, 1.591)
ob_camera.rotation_euler = (1.109, 0.01082, 0.8149)
ob_camera.lock_rotations_4d = False
ob_camera.empty_display_type = 'ARROWS'
ob_camera.color = (0.0, 0.0, 0.0, 0.0)
ob_camera.display_type = 'WIRE'
ob_camera.lineart.crease_threshold = 0.0

# ---- collection membership
col_collection_1.objects.link(ob_theca_chair_001)
col_collection_1.objects.link(ob_emit_001)
col_collection_1.objects.link(ob_emit)
col_collection_1.objects.link(ob_floor)
col_collection_1.objects.link(ob_theca_chair)
col_collection_1.objects.link(ob_camera)

# ---- scene / render settings (as saved in the file)
scene.camera = ob_camera
scene.frame_start = 1; scene.frame_end = 250; scene.frame_set(1)
scene.render.engine = 'BLENDER_EEVEE_NEXT'
scene.render.image_settings.file_format = 'JPEG'
scene.render.image_settings.color_mode = 'RGB'
scene.render.image_settings.compression = 90
scene.render.resolution_x = 320
scene.render.resolution_y = 240
scene.render.pixel_aspect_x = 100.0
scene.render.pixel_aspect_y = 100.0
scene.render.fps = 25
scene.render.dither_intensity = 0.0
scene.render.use_compositing = False
scene.render.use_sequencer = False
scene.render.bake_margin = 2
scene.render.bake_bias = 0.0
scene.render.use_stamp_time = False
scene.render.use_stamp_date = False
scene.render.use_stamp_frame = False
scene.render.use_stamp_camera = False
scene.render.use_stamp_scene = False
scene.render.use_stamp_filename = False
scene.render.use_stamp_render_time = False
scene.render.stamp_font_size = 0
scene.cycles.use_denoising = False
scene.cycles.samples = 10
scene.cycles.sampling_pattern = 'TABULATED_SOBOL'
scene.cycles.light_sampling_threshold = 0.0
scene.cycles.use_adaptive_sampling = False
scene.cycles.use_light_tree = False
scene.cycles.blur_glossy = 0.0
scene.cycles.volume_bounces = 1
scene.cycles.pixel_filter_type = 'GAUSSIAN'
scene.cycles.sample_clamp_indirect = 0.0
scene.view_settings.view_transform = 'Raw'
bpy.context.view_layer.update()
